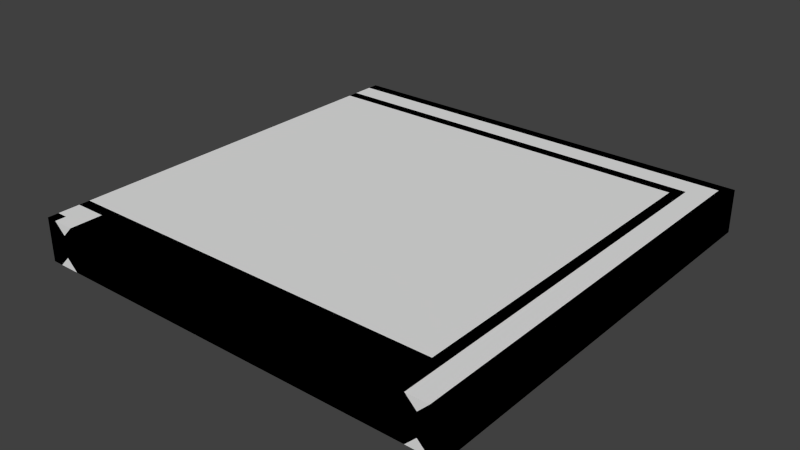 # Source: CW_2x2_2c.blend  (saved by Blender 2.69.0; exported with 4.5.12 LTS)
import bpy
from mathutils import Matrix  # noqa: F401  (used for matrix-valued properties, if any)

bpy.ops.wm.read_factory_settings(use_empty=True)
scene = bpy.context.scene
scene.name = 'Scene'

# ---- collections
col_collection_1 = bpy.data.collections.new('Collection 1'); scene.collection.children.link(col_collection_1)

# ---- materials (node trees are filled in below, after node groups)
mat_material = bpy.data.materials.new('Material')
mat_material.alpha_threshold = 0.0
mat_material.use_transparent_shadow = False
mat_material.roughness = 0.5
mat_material.line_color = (0.0, 0.0, 0.0, 1.0)

# ---- material node trees

# ---- world
world_world = bpy.data.worlds.new('World'); scene.world = world_world
world_world.color = (0.05088, 0.05088, 0.05088)
world_world.use_sun_shadow = False
world_world.sun_shadow_jitter_overblur = 0.0
world_world.cycles.sampling_method = 'MANUAL'
world_world.cycles.sample_map_resolution = 256

# ---- meshes
me_cube_003 = bpy.data.meshes.new('Cube.003')
me_cube_003.from_pydata([(-1.0, -1.0, -0.1), (-1.0, 1.0, -0.1), (1.0, 1.0, -0.1), (1.0, -1.0, -0.1), (-1.0, -1.0, 0.1), (-1.0, 1.0, 0.1), (1.0, 1.0, 0.1), (1.0, -1.0, 0.1)], [], [(4, 5, 1, 0), (5, 6, 2, 1), (6, 7, 3, 2), (7, 4, 0, 3), (0, 1, 2, 3), (7, 6, 5, 4)])
me_cube_003.use_remesh_preserve_volume = False
me_cube_003.use_remesh_preserve_attributes = False
me_cube_003.use_mirror_vertex_groups = False
me_cube_003.update()
me_cube = bpy.data.meshes.new('Cube')
me_cube.from_pydata([(-0.945, -0.8, 0.08), (-0.955, -0.8, 0.08), (-0.955, -0.8, 0.079), (-0.945, -0.8, 0.079), (-0.955, 1.565e-07, 0.08), (-0.945, 1.565e-07, 0.08), (-0.945, 0.8, 0.08), (-0.955, 0.8, 0.08), (-0.945, 1.863e-07, 0.079), (-0.955, 1.565e-07, 0.079), (-0.955, 0.8, 0.079), (-0.945, 0.8, 0.079), (-0.895, -0.8, 0.08), (-0.905, -0.8, 0.08), (-0.905, -0.8, 0.079), (-0.895, -0.8, 0.079), (-0.905, 1.565e-07, 0.08), (-0.895, 1.565e-07, 0.08), (-0.895, 0.8, 0.08), (-0.905, 0.8, 0.08), (-0.895, 1.863e-07, 0.079), (-0.905, 1.565e-07, 0.079), (-0.905, 0.8, 0.079), (-0.895, 0.8, 0.079), (-0.845, -0.8, 0.08), (-0.855, -0.8, 0.08), (-0.855, -0.8, 0.079), (-0.845, -0.8, 0.079), (-0.855, 1.565e-07, 0.08), (-0.845, 1.565e-07, 0.08), (-0.845, 0.8, 0.08), (-0.855, 0.8, 0.08), (-0.845, 1.863e-07, 0.079), (-0.855, 1.565e-07, 0.079), (-0.855, 0.8, 0.079), (-0.845, 0.8, 0.079), (-0.795, -0.8, 0.08), (-0.805, -0.8, 0.08), (-0.805, -0.8, 0.079), (-0.795, -0.8, 0.079), (-0.805, 1.565e-07, 0.08), (-0.795, 1.565e-07, 0.08), (-0.795, 0.8, 0.08), (-0.805, 0.8, 0.08), (-0.795, 1.863e-07, 0.079), (-0.805, 1.565e-07, 0.079), (-0.805, 0.8, 0.079), (-0.795, 0.8, 0.079), (-0.745, -0.8, 0.08), (-0.755, -0.8, 0.08), (-0.755, -0.8, 0.079), (-0.745, -0.8, 0.079), (-0.755, 1.565e-07, 0.08), (-0.745, 1.565e-07, 0.08), (-0.745, 0.8, 0.08), (-0.755, 0.8, 0.08), (-0.745, 1.863e-07, 0.079), (-0.755, 1.565e-07, 0.079), (-0.755, 0.8, 0.079), (-0.745, 0.8, 0.079), (-0.695, -0.8, 0.08), (-0.705, -0.8, 0.08), (-0.705, -0.8, 0.079), (-0.695, -0.8, 0.079), (-0.705, 1.565e-07, 0.08), (-0.695, 1.565e-07, 0.08), (-0.695, 0.8, 0.08), (-0.705, 0.8, 0.08), (-0.695, 1.863e-07, 0.079), (-0.705, 1.565e-07, 0.079), (-0.705, 0.8, 0.079), (-0.695, 0.8, 0.079), (-0.645, -0.8, 0.08), (-0.655, -0.8, 0.08), (-0.655, -0.8, 0.079), (-0.645, -0.8, 0.079), (-0.655, 1.565e-07, 0.08), (-0.645, 1.565e-07, 0.08), (-0.645, 0.8, 0.08), (-0.655, 0.8, 0.08), (-0.645, 1.863e-07, 0.079), (-0.655, 1.565e-07, 0.079), (-0.655, 0.8, 0.079), (-0.645, 0.8, 0.079), (-0.595, -0.8, 0.08), (-0.605, -0.8, 0.08), (-0.605, -0.8, 0.079), (-0.595, -0.8, 0.079), (-0.605, 1.565e-07, 0.08), (-0.595, 1.565e-07, 0.08), (-0.595, 0.8, 0.08), (-0.605, 0.8, 0.08), (-0.595, 1.863e-07, 0.079), (-0.605, 1.565e-07, 0.079), (-0.605, 0.8, 0.079), (-0.595, 0.8, 0.079), (-0.545, -0.8, 0.08), (-0.555, -0.8, 0.08), (-0.555, -0.8, 0.079), (-0.545, -0.8, 0.079), (-0.555, 1.565e-07, 0.08), (-0.545, 1.565e-07, 0.08), (-0.545, 0.8, 0.08), (-0.555, 0.8, 0.08), (-0.545, 1.863e-07, 0.079), (-0.555, 1.565e-07, 0.079), (-0.555, 0.8, 0.079), (-0.545, 0.8, 0.079), (-0.495, -0.8, 0.08), (-0.505, -0.8, 0.08), (-0.505, -0.8, 0.079), (-0.495, -0.8, 0.079), (-0.505, 1.565e-07, 0.08), (-0.495, 1.565e-07, 0.08), (-0.495, 0.8, 0.08), (-0.505, 0.8, 0.08), (-0.495, 1.863e-07, 0.079), (-0.505, 1.565e-07, 0.079), (-0.505, 0.8, 0.079), (-0.495, 0.8, 0.079), (-0.445, -0.8, 0.08), (-0.455, -0.8, 0.08), (-0.455, -0.8, 0.079), (-0.445, -0.8, 0.079), (-0.455, 1.565e-07, 0.08), (-0.445, 1.565e-07, 0.08), (-0.445, 0.8, 0.08), (-0.455, 0.8, 0.08), (-0.445, 1.863e-07, 0.079), (-0.455, 1.565e-07, 0.079), (-0.455, 0.8, 0.079), (-0.445, 0.8, 0.079), (-0.395, -0.8, 0.08), (-0.405, -0.8, 0.08), (-0.405, -0.8, 0.079), (-0.395, -0.8, 0.079), (-0.405, 1.565e-07, 0.08), (-0.395, 1.565e-07, 0.08), (-0.395, 0.8, 0.08), (-0.405, 0.8, 0.08), (-0.395, 1.863e-07, 0.079), (-0.405, 1.565e-07, 0.079), (-0.405, 0.8, 0.079), (-0.395, 0.8, 0.079), (-0.345, -0.8, 0.08), (-0.355, -0.8, 0.08), (-0.355, -0.8, 0.079), (-0.345, -0.8, 0.079), (-0.355, 1.565e-07, 0.08), (-0.345, 1.565e-07, 0.08), (-0.345, 0.8, 0.08), (-0.355, 0.8, 0.08), (-0.345, 1.863e-07, 0.079), (-0.355, 1.565e-07, 0.079), (-0.355, 0.8, 0.079), (-0.345, 0.8, 0.079), (-0.295, -0.8, 0.08), (-0.305, -0.8, 0.08), (-0.305, -0.8, 0.079), (-0.295, -0.8, 0.079), (-0.305, 1.565e-07, 0.08), (-0.295, 1.565e-07, 0.08), (-0.295, 0.8, 0.08), (-0.305, 0.8, 0.08), (-0.295, 1.863e-07, 0.079), (-0.305, 1.565e-07, 0.079), (-0.305, 0.8, 0.079), (-0.295, 0.8, 0.079), (-0.245, -0.8, 0.08), (-0.255, -0.8, 0.08), (-0.255, -0.8, 0.079), (-0.245, -0.8, 0.079), (-0.255, 1.565e-07, 0.08), (-0.245, 1.565e-07, 0.08), (-0.245, 0.8, 0.08), (-0.255, 0.8, 0.08), (-0.245, 1.863e-07, 0.079), (-0.255, 1.565e-07, 0.079), (-0.255, 0.8, 0.079), (-0.245, 0.8, 0.079), (-0.195, -0.8, 0.08), (-0.205, -0.8, 0.08), (-0.205, -0.8, 0.079), (-0.195, -0.8, 0.079), (-0.205, 1.565e-07, 0.08), (-0.195, 1.565e-07, 0.08), (-0.195, 0.8, 0.08), (-0.205, 0.8, 0.08), (-0.195, 1.863e-07, 0.079), (-0.205, 1.565e-07, 0.079), (-0.205, 0.8, 0.079), (-0.195, 0.8, 0.079), (-0.145, -0.8, 0.08), (-0.155, -0.8, 0.08), (-0.155, -0.8, 0.079), (-0.145, -0.8, 0.079), (-0.155, 1.565e-07, 0.08), (-0.145, 1.565e-07, 0.08), (-0.145, 0.8, 0.08), (-0.155, 0.8, 0.08), (-0.145, 1.863e-07, 0.079), (-0.155, 1.565e-07, 0.079), (-0.155, 0.8, 0.079), (-0.145, 0.8, 0.079), (-0.095, -0.8, 0.08), (-0.105, -0.8, 0.08), (-0.105, -0.8, 0.079), (-0.095, -0.8, 0.079), (-0.105, 1.565e-07, 0.08), (-0.095, 1.565e-07, 0.08), (-0.095, 0.8, 0.08), (-0.105, 0.8, 0.08), (-0.095, 1.863e-07, 0.079), (-0.105, 1.565e-07, 0.079), (-0.105, 0.8, 0.079), (-0.095, 0.8, 0.079), (-0.045, -0.8, 0.08), (-0.055, -0.8, 0.08), (-0.055, -0.8, 0.079), (-0.045, -0.8, 0.079), (-0.055, 1.565e-07, 0.08), (-0.045, 1.565e-07, 0.08), (-0.045, 0.8, 0.08), (-0.055, 0.8, 0.08), (-0.045, 1.863e-07, 0.079), (-0.055, 1.565e-07, 0.079), (-0.055, 0.8, 0.079), (-0.045, 0.8, 0.079), (0.005005, -0.8, 0.08), (-0.004995, -0.8, 0.08), (-0.004995, -0.8, 0.079), (0.005005, -0.8, 0.079), (-0.004995, 1.565e-07, 0.08), (0.005005, 1.565e-07, 0.08), (0.005005, 0.8, 0.08), (-0.004995, 0.8, 0.08), (0.005005, 1.863e-07, 0.079), (-0.004995, 1.565e-07, 0.079), (-0.004995, 0.8, 0.079), (0.005005, 0.8, 0.079), (0.05501, -0.8, 0.08), (0.04501, -0.8, 0.08), (0.04501, -0.8, 0.079), (0.05501, -0.8, 0.079), (0.04501, 1.565e-07, 0.08), (0.05501, 1.565e-07, 0.08), (0.05501, 0.8, 0.08), (0.04501, 0.8, 0.08), (0.05501, 1.863e-07, 0.079), (0.04501, 1.565e-07, 0.079), (0.04501, 0.8, 0.079), (0.05501, 0.8, 0.079), (0.105, -0.8, 0.08), (0.09501, -0.8, 0.08), (0.09501, -0.8, 0.079), (0.105, -0.8, 0.079), (0.09501, 1.565e-07, 0.08), (0.105, 1.565e-07, 0.08), (0.105, 0.8, 0.08), (0.09501, 0.8, 0.08), (0.105, 1.863e-07, 0.079), (0.09501, 1.565e-07, 0.079), (0.09501, 0.8, 0.079), (0.105, 0.8, 0.079), (0.155, -0.8, 0.08), (0.145, -0.8, 0.08), (0.145, -0.8, 0.079), (0.155, -0.8, 0.079), (0.145, 1.565e-07, 0.08), (0.155, 1.565e-07, 0.08), (0.155, 0.8, 0.08), (0.145, 0.8, 0.08), (0.155, 1.863e-07, 0.079), (0.145, 1.565e-07, 0.079), (0.145, 0.8, 0.079), (0.155, 0.8, 0.079), (0.205, -0.8, 0.08), (0.195, -0.8, 0.08), (0.195, -0.8, 0.079), (0.205, -0.8, 0.079), (0.195, 1.565e-07, 0.08), (0.205, 1.565e-07, 0.08), (0.205, 0.8, 0.08), (0.195, 0.8, 0.08), (0.205, 1.863e-07, 0.079), (0.195, 1.565e-07, 0.079), (0.195, 0.8, 0.079), (0.205, 0.8, 0.079), (0.255, -0.8, 0.08), (0.245, -0.8, 0.08), (0.245, -0.8, 0.079), (0.255, -0.8, 0.079), (0.245, 1.565e-07, 0.08), (0.255, 1.565e-07, 0.08), (0.255, 0.8, 0.08), (0.245, 0.8, 0.08), (0.255, 1.863e-07, 0.079), (0.245, 1.565e-07, 0.079), (0.245, 0.8, 0.079), (0.255, 0.8, 0.079), (0.305, -0.8, 0.08), (0.295, -0.8, 0.08), (0.295, -0.8, 0.079), (0.305, -0.8, 0.079), (0.295, 1.565e-07, 0.08), (0.305, 1.565e-07, 0.08), (0.305, 0.8, 0.08), (0.295, 0.8, 0.08), (0.305, 1.863e-07, 0.079), (0.295, 1.565e-07, 0.079), (0.295, 0.8, 0.079), (0.305, 0.8, 0.079), (0.355, -0.8, 0.08), (0.345, -0.8, 0.08), (0.345, -0.8, 0.079), (0.355, -0.8, 0.079), (0.345, 1.565e-07, 0.08), (0.355, 1.565e-07, 0.08), (0.355, 0.8, 0.08), (0.345, 0.8, 0.08), (0.355, 1.863e-07, 0.079), (0.345, 1.565e-07, 0.079), (0.345, 0.8, 0.079), (0.355, 0.8, 0.079), (0.405, -0.8, 0.08), (0.395, -0.8, 0.08), (0.395, -0.8, 0.079), (0.405, -0.8, 0.079), (0.395, 1.565e-07, 0.08), (0.405, 1.565e-07, 0.08), (0.405, 0.8, 0.08), (0.395, 0.8, 0.08), (0.405, 1.863e-07, 0.079), (0.395, 1.565e-07, 0.079), (0.395, 0.8, 0.079), (0.405, 0.8, 0.079), (0.455, -0.8, 0.08), (0.445, -0.8, 0.08), (0.445, -0.8, 0.079), (0.455, -0.8, 0.079), (0.445, 1.565e-07, 0.08), (0.455, 1.565e-07, 0.08), (0.455, 0.8, 0.08), (0.445, 0.8, 0.08), (0.455, 1.863e-07, 0.079), (0.445, 1.565e-07, 0.079), (0.445, 0.8, 0.079), (0.455, 0.8, 0.079), (0.505, -0.8, 0.08), (0.495, -0.8, 0.08), (0.495, -0.8, 0.079), (0.505, -0.8, 0.079), (0.495, 1.565e-07, 0.08), (0.505, 1.565e-07, 0.08), (0.505, 0.8, 0.08), (0.495, 0.8, 0.08), (0.505, 1.863e-07, 0.079), (0.495, 1.565e-07, 0.079), (0.495, 0.8, 0.079), (0.505, 0.8, 0.079), (0.555, -0.8, 0.08), (0.545, -0.8, 0.08), (0.545, -0.8, 0.079), (0.555, -0.8, 0.079), (0.545, 1.565e-07, 0.08), (0.555, 1.565e-07, 0.08), (0.555, 0.8, 0.08), (0.545, 0.8, 0.08), (0.555, 1.863e-07, 0.079), (0.545, 1.565e-07, 0.079), (0.545, 0.8, 0.079), (0.555, 0.8, 0.079), (0.605, -0.8, 0.08), (0.595, -0.8, 0.08), (0.595, -0.8, 0.079), (0.605, -0.8, 0.079), (0.595, 1.565e-07, 0.08), (0.605, 1.565e-07, 0.08), (0.605, 0.8, 0.08), (0.595, 0.8, 0.08), (0.605, 1.863e-07, 0.079), (0.595, 1.565e-07, 0.079), (0.595, 0.8, 0.079), (0.605, 0.8, 0.079), (0.655, -0.8, 0.08), (0.645, -0.8, 0.08), (0.645, -0.8, 0.079), (0.655, -0.8, 0.079), (0.645, 1.565e-07, 0.08), (0.655, 1.565e-07, 0.08), (0.655, 0.8, 0.08), (0.645, 0.8, 0.08), (0.655, 1.863e-07, 0.079), (0.645, 1.565e-07, 0.079), (0.645, 0.8, 0.079), (0.655, 0.8, 0.079), (0.705, -0.8, 0.08), (0.695, -0.8, 0.08), (0.695, -0.8, 0.079), (0.705, -0.8, 0.079), (0.695, 1.565e-07, 0.08), (0.705, 1.565e-07, 0.08), (0.705, 0.8, 0.08), (0.695, 0.8, 0.08), (0.705, 1.863e-07, 0.079), (0.695, 1.565e-07, 0.079), (0.695, 0.8, 0.079), (0.705, 0.8, 0.079), (0.755, -0.8, 0.08), (0.745, -0.8, 0.08), (0.745, -0.8, 0.079), (0.755, -0.8, 0.079), (0.745, 1.565e-07, 0.08), (0.755, 1.565e-07, 0.08), (0.755, 0.8, 0.08), (0.745, 0.8, 0.08), (0.755, 1.863e-07, 0.079), (0.745, 1.565e-07, 0.079), (0.745, 0.8, 0.079), (0.755, 0.8, 0.079), (-1.0, -0.8, 0.1), (-1.0, -0.9, 0.05), (-1.0, -0.85, 0.1), (-0.85, -1.0, 0.1), (-0.9, -1.0, 0.05), (-0.95, -1.0, 0.1), (-0.85, -0.8, 0.1), (-0.85, -0.85, 0.1), (-0.9, -0.9, 0.05), (-0.95, -0.95, 0.1), (-1.0, -0.95, 0.1), (-1.0, -1.0, 0.1), (1.0, 0.8, 0.1), (0.9, 0.8, 0.05), (0.95, 0.8, 0.1), (0.85, -0.85, -0.1), (1.0, -0.8, -0.1), (2.384e-07, -0.85, 0.1), (0.8, 0.95, 0.1), (1.0, -0.8, 7.451e-09), (0.8, 0.85, 0.1), (1.0, 0.95, 0.1), (0.95, 0.95, 0.1), (0.9, 0.9, 0.05), (0.85, 0.85, 0.1), (0.85, 0.8, 0.1), (0.9, -0.8, -0.05), (-1.0, 0.8, 0.1), (-1.0, 0.9, -0.05), (-1.0, 0.95, -0.1), (-1.0, 1.0, 0.1), (0.8, 0.8, 0.1), (0.95, -0.8, -0.1), (0.8, 0.9, 0.05), (1.0, -0.8, 0.1), (-1.0, -0.8, -0.1), (-1.0, -0.9, -0.05), (-1.0, -0.85, -0.1), (-1.0, -0.8, 0.0), (-1.0, -1.0, 0.0), (-0.85, -1.0, -0.1), (-0.9, -1.0, -0.05), (-0.95, -1.0, -0.1), (-0.85, -0.8, -0.1), (-0.85, -0.85, -0.1), (-0.95, -1.0, 0.0), (-0.9, -0.9, -0.05), (-0.95, -0.95, -0.1), (-1.0, -0.95, -0.1), (-1.0, -1.0, -0.1), (-0.9, -1.0, 0.0), (-0.85, -1.0, 0.0), (-0.85, -0.8, 0.0), (-1.0, -0.85, 0.0), (-1.0, -0.9, 0.0), (-1.0, -0.95, 0.0), (1.0, 0.8, -0.1), (0.9, 0.8, -0.05), (0.95, 0.8, -0.1), (0.85, -0.8, 0.1), (0.95, -0.8, 0.1), (2.384e-07, -0.85, -0.1), (1.0, 0.8, 7.451e-09), (0.8, -1.0, 0.1), (0.8, 0.95, -0.1), (0.9, -0.8, 0.05), (0.8, 0.85, -0.1), (1.0, 0.95, -0.1), (0.95, 0.95, -0.1), (0.85, -1.0, 0.1), (0.9, 0.9, -0.05), (0.85, 0.85, -0.1), (0.85, 0.8, -0.1), (0.95, -1.0, 0.1), (0.9, -1.0, 0.05), (1.0, 0.95, 7.451e-09), (0.85, -0.8, -0.1), (4.47e-08, -0.8, 0.0), (0.85, -0.85, 0.1), (0.9, -0.85, -0.05), (1.0, -0.85, -0.1), (-1.0, 0.8, -0.1), (0.8, 0.9, -0.05), (-1.0, 0.95, 0.1), (-1.0, 0.85, 0.1), (-1.0, 1.0, -0.1), (0.8, 0.8, -0.1), (0.8, -1.0, -0.1), (0.85, -1.0, -0.1), (-1.0, 0.9, 0.05), (-1.0, 0.85, -0.1), (5.364e-07, -1.0, 0.1), (2.98e-07, -1.0, 0.0), (1.192e-07, -0.8, 0.1), (0.95, -1.0, -0.1), (0.9, -1.0, -0.05), (5.364e-07, -1.0, -0.1), (1.192e-07, -0.8, -0.1), (1.0, -1.0, -0.1), (0.8, -0.8, 0.1), (0.8, 1.0, 0.1), (1.0, -1.0, 0.1), (0.8, -0.8, -0.1), (0.8, 1.0, -0.1), (1.0, 1.0, 0.1), (0.95, 1.0, 0.1), (1.0, 1.0, 7.451e-09), (0.8, -1.0, 0.0), (0.95, 1.0, -0.1), (1.0, 1.0, -0.1), (0.95, -0.85, 0.1), (0.8, -0.85, -0.1), (0.8, -0.85, 0.1), (0.9, -0.85, 0.05), (1.0, -0.85, 0.1), (0.95, -0.85, -0.1), (1.0, -0.85, 7.451e-09), (0.85, -1.0, 0.0), (0.95, -1.0, 7.451e-09), (1.0, -1.0, 7.451e-09), (0.9, -1.0, 0.0), (0.95, 1.0, 7.451e-09), (0.8, -0.8, 0.0), (-1.0, 1.0, 0.0), (-1.0, 0.85, 0.0), (-1.0, 0.8, 0.0), (-1.0, 0.9, 0.0), (0.8, 0.8, 0.0), (-1.0, 0.95, 0.0), (0.8, 1.0, 7.451e-09), (-0.05, -0.8, -0.025), (-0.05, -0.8, 0.075), (0.55, -0.8, 0.075), (0.55, -0.8, -0.025), (0.05, -0.8, -0.025), (0.05, -0.8, 0.075), (0.45, -0.8, 0.075), (0.45, -0.8, -0.025), (-0.45, -0.8, 0.075), (-0.45, -0.8, -0.025), (-0.55, -0.8, 0.075), (-0.55, -0.8, -0.025), (-0.95, -0.8, 0.075), (-0.95, -0.8, -0.025), (-1.0, -0.8, 0.075), (-1.0, -0.8, -0.025), (0.8, -0.395, 0.085), (0.8, -0.395, 0.075), (0.8, -0.405, 0.085), (0.8, -0.405, 0.075), (-1.0, -0.405, 0.085), (-1.0, -0.405, 0.075), (-1.0, -0.395, 0.085), (-1.0, -0.395, 0.075), (0.8, -0.595, 0.085), (0.8, -0.595, 0.075), (0.8, -0.605, 0.085), (0.8, -0.605, 0.075), (-1.0, -0.605, 0.085), (-1.0, -0.605, 0.075), (-1.0, -0.595, 0.085), (-1.0, -0.595, 0.075), (0.8, -0.195, 0.085), (0.8, -0.195, 0.075), (0.8, -0.205, 0.085), (0.8, -0.205, 0.075), (-1.0, -0.205, 0.085), (-1.0, -0.205, 0.075), (-1.0, -0.195, 0.085), (-1.0, -0.195, 0.075), (0.8, -0.005, 0.085), (0.8, -0.005, 0.075), (-1.0, -0.005, 0.085), (-1.0, -0.005, 0.075), (-0.05, 0.8, -0.025), (-0.05, 0.8, 0.075), (0.55, 0.8, 0.075), (0.55, 0.8, -0.025), (0.05, 0.8, -0.025), (0.05, 0.8, 0.075), (0.45, 0.8, 0.075), (0.45, 0.8, -0.025), (-0.05, 0.0, 0.075), (-0.05, 0.0, -0.025), (0.05, 0.0, 0.075), (0.05, 0.0, -0.025), (0.45, 0.0, 0.075), (0.45, 0.0, -0.025), (0.55, 0.0, 0.075), (0.55, 0.0, -0.025), (-0.45, 0.8, 0.075), (-0.45, 0.8, -0.025), (-0.55, 0.8, 0.075), (-0.55, 0.8, -0.025), (-0.55, 0.0, 0.075), (-0.55, 0.0, -0.025), (-0.45, 0.0, 0.075), (-0.45, 0.0, -0.025), (-0.95, 0.8, 0.075), (-0.95, 0.8, -0.025), (-0.95, 0.0, 0.075), (-0.95, 0.0, -0.025), (-1.0, 0.8, 0.075), (-1.0, 0.0, 0.075), (-1.0, 0.8, -0.025), (-1.0, 0.0, -0.025), (0.8, 0.395, 0.085), (0.8, 0.395, 0.075), (0.8, 0.405, 0.085), (0.8, 0.405, 0.075), (-1.0, 0.405, 0.085), (-1.0, 0.405, 0.075), (-1.0, 0.395, 0.085), (-1.0, 0.395, 0.075), (0.8, 0.595, 0.085), (0.8, 0.595, 0.075), (0.8, 0.605, 0.085), (0.8, 0.605, 0.075), (-1.0, 0.605, 0.085), (-1.0, 0.605, 0.075), (-1.0, 0.595, 0.085), (-1.0, 0.595, 0.075), (0.8, 0.195, 0.085), (0.8, 0.195, 0.075), (0.8, 0.205, 0.085), (0.8, 0.205, 0.075), (-1.0, 0.205, 0.085), (-1.0, 0.205, 0.075), (-1.0, 0.195, 0.085), (-1.0, 0.195, 0.075), (0.8, 0.005, 0.085), (0.8, 0.005, 0.075), (-1.0, 0.005, 0.085), (-1.0, 0.005, 0.075), (0.8, 2.831e-07, 0.075)], [], [(4, 1, 0, 5), (8, 3, 2, 9), (4, 5, 6, 7), (8, 9, 10, 11), (16, 13, 12, 17), (20, 15, 14, 21), (16, 17, 18, 19), (20, 21, 22, 23), (28, 25, 24, 29), (32, 27, 26, 33), (28, 29, 30, 31), (32, 33, 34, 35), (40, 37, 36, 41), (44, 39, 38, 45), (40, 41, 42, 43), (44, 45, 46, 47), (52, 49, 48, 53), (56, 51, 50, 57), (52, 53, 54, 55), (56, 57, 58, 59), (64, 61, 60, 65), (68, 63, 62, 69), (64, 65, 66, 67), (68, 69, 70, 71), (76, 73, 72, 77), (80, 75, 74, 81), (76, 77, 78, 79), (80, 81, 82, 83), (88, 85, 84, 89), (92, 87, 86, 93), (88, 89, 90, 91), (92, 93, 94, 95), (100, 97, 96, 101), (104, 99, 98, 105), (100, 101, 102, 103), (104, 105, 106, 107), (112, 109, 108, 113), (116, 111, 110, 117), (112, 113, 114, 115), (116, 117, 118, 119), (124, 121, 120, 125), (128, 123, 122, 129), (124, 125, 126, 127), (128, 129, 130, 131), (136, 133, 132, 137), (140, 135, 134, 141), (136, 137, 138, 139), (140, 141, 142, 143), (148, 145, 144, 149), (152, 147, 146, 153), (148, 149, 150, 151), (152, 153, 154, 155), (160, 157, 156, 161), (164, 159, 158, 165), (160, 161, 162, 163), (164, 165, 166, 167), (172, 169, 168, 173), (176, 171, 170, 177), (172, 173, 174, 175), (176, 177, 178, 179), (184, 181, 180, 185), (188, 183, 182, 189), (184, 185, 186, 187), (188, 189, 190, 191), (196, 193, 192, 197), (200, 195, 194, 201), (196, 197, 198, 199), (200, 201, 202, 203), (208, 205, 204, 209), (212, 207, 206, 213), (208, 209, 210, 211), (212, 213, 214, 215), (220, 217, 216, 221), (224, 219, 218, 225), (220, 221, 222, 223), (224, 225, 226, 227), (232, 229, 228, 233), (236, 231, 230, 237), (232, 233, 234, 235), (236, 237, 238, 239), (244, 241, 240, 245), (248, 243, 242, 249), (244, 245, 246, 247), (248, 249, 250, 251), (256, 253, 252, 257), (260, 255, 254, 261), (256, 257, 258, 259), (260, 261, 262, 263), (268, 265, 264, 269), (272, 267, 266, 273), (268, 269, 270, 271), (272, 273, 274, 275), (280, 277, 276, 281), (284, 279, 278, 285), (280, 281, 282, 283), (284, 285, 286, 287), (292, 289, 288, 293), (296, 291, 290, 297), (292, 293, 294, 295), (296, 297, 298, 299), (304, 301, 300, 305), (308, 303, 302, 309), (304, 305, 306, 307), (308, 309, 310, 311), (316, 313, 312, 317), (320, 315, 314, 321), (316, 317, 318, 319), (320, 321, 322, 323), (328, 325, 324, 329), (332, 327, 326, 333), (328, 329, 330, 331), (332, 333, 334, 335), (340, 337, 336, 341), (344, 339, 338, 345), (340, 341, 342, 343), (344, 345, 346, 347), (352, 349, 348, 353), (356, 351, 350, 357), (352, 353, 354, 355), (356, 357, 358, 359), (364, 361, 360, 365), (368, 363, 362, 369), (364, 365, 366, 367), (368, 369, 370, 371), (376, 373, 372, 377), (380, 375, 374, 381), (376, 377, 378, 379), (380, 381, 382, 383), (388, 385, 384, 389), (392, 387, 386, 393), (388, 389, 390, 391), (392, 393, 394, 395), (400, 397, 396, 401), (404, 399, 398, 405), (400, 401, 402, 403), (404, 405, 406, 407), (412, 409, 408, 413), (416, 411, 410, 417), (412, 413, 414, 415), (416, 417, 418, 419), (425, 424, 428, 429), (470, 424, 425, 465), (426, 420, 422, 427), (459, 431, 430, 475), (465, 425, 431, 459), (429, 430, 431, 425), (473, 422, 420, 458), (475, 430, 421, 474), (474, 421, 422, 473), (422, 421, 428, 427), (506, 547, 545, 501), (458, 420, 426, 472), (427, 428, 424, 423), (471, 423, 424, 470), (429, 428, 421, 430), (503, 450, 543, 548), (515, 540, 537, 508), (515, 514, 538, 540), (441, 442, 434, 432), (444, 440, 451, 445), (498, 532, 483, 489), (440, 444, 443, 453), (434, 442, 443, 433), (482, 495, 441, 432), (514, 518, 539, 538), (444, 445, 433, 443), (525, 520, 438, 442), (535, 500, 518, 514), (436, 439, 536, 500), (548, 543, 505, 449), (547, 451, 447, 545), (545, 544, 510, 501), (446, 452, 535, 499), (480, 485, 533, 530), (462, 467, 466, 461), (470, 465, 462, 461), (463, 464, 457, 455), (459, 475, 468, 469), (465, 459, 469, 462), (467, 462, 469, 468), (473, 458, 455, 457), (475, 474, 456, 468), (474, 473, 457, 456), (457, 464, 466, 456), (485, 479, 498, 533), (458, 472, 463, 455), (464, 460, 461, 466), (471, 470, 461, 460), (467, 468, 456, 466), (454, 480, 530, 534), (496, 446, 499, 435), (452, 436, 500, 535), (439, 454, 534, 536), (487, 476, 478, 488), (512, 511, 423, 471), (437, 427, 423, 511), (426, 513, 497, 472), (427, 437, 513, 426), (478, 477, 490, 488), (476, 482, 439, 436), (482, 476, 487, 495), (477, 478, 452, 446), (434, 433, 485, 480), (491, 490, 477, 492), (433, 445, 479, 485), (528, 488, 484, 523), (435, 499, 515, 508), (432, 434, 480, 454), (544, 546, 448, 510), (492, 477, 446, 496), (478, 476, 436, 452), (546, 548, 449, 448), (482, 432, 454, 439), (534, 530, 493, 521), (442, 441, 524, 525), (441, 495, 526, 524), (533, 498, 489, 494), (488, 528, 529, 487), (487, 529, 526, 495), (530, 533, 494, 493), (442, 438, 453, 443), (499, 535, 514, 515), (504, 447, 451, 440), (484, 502, 448, 449), (543, 450, 520, 549), (464, 463, 517, 481), (463, 472, 497, 517), (481, 516, 460, 464), (512, 471, 460, 516), (486, 502, 490, 491), (508, 537, 527, 507), (491, 492, 506, 486), (488, 490, 502, 484), (531, 435, 508, 507), (502, 486, 510, 448), (450, 503, 438, 520), (503, 509, 453, 438), (509, 504, 440, 453), (486, 506, 501, 510), (523, 484, 449, 505), (447, 504, 544, 545), (504, 509, 546, 544), (509, 503, 548, 546), (505, 543, 549, 523), (528, 541, 526, 529), (525, 541, 549, 520), (524, 526, 541, 525), (493, 494, 540, 538), (489, 537, 540, 494), (536, 534, 521, 539), (538, 539, 521, 493), (522, 496, 435, 531), (483, 527, 537, 489), (479, 519, 532, 498), (506, 492, 496, 522), (547, 506, 522, 542), (445, 451, 519, 479), (512, 527, 483, 511), (512, 516, 507, 527), (532, 519, 513, 437), (519, 542, 497, 513), (500, 536, 539, 518), (531, 481, 517, 522), (522, 517, 497, 542), (437, 511, 483, 532), (481, 531, 507, 516), (451, 547, 542, 519), (523, 549, 541, 528), (561, 615, 617, 559), (560, 614, 615, 561), (604, 555, 554, 605), (556, 606, 607, 557), (557, 607, 609, 553), (552, 608, 606, 556), (555, 604, 602, 551), (550, 603, 605, 554), (608, 552, 553, 609), (551, 602, 603, 550), (558, 616, 614, 560), (616, 558, 559, 617), (565, 625, 621, 563), (620, 562, 563, 621), (562, 620, 623, 564), (564, 623, 625, 565), (569, 571, 573, 567), (568, 570, 571, 569), (566, 572, 570, 568), (572, 566, 567, 573), (572, 573, 571, 570), (577, 579, 581, 575), (576, 578, 579, 577), (574, 580, 578, 576), (580, 574, 575, 581), (580, 581, 579, 578), (585, 587, 589, 583), (584, 586, 587, 585), (582, 588, 586, 584), (588, 582, 583, 589), (588, 589, 587, 586), (590, 592, 593, 591), (592, 652, 653, 623, 593), (613, 611, 617, 615), (612, 613, 615, 614), (604, 605, 598, 599), (600, 601, 607, 606), (601, 597, 609, 607), (596, 600, 606, 608), (599, 595, 602, 604), (594, 598, 605, 603), (608, 609, 597, 596), (595, 594, 603, 602), (610, 612, 614, 616), (616, 617, 611, 610), (624, 619, 621, 625), (620, 621, 619, 618), (618, 622, 623, 620), (622, 624, 625, 623), (629, 627, 633, 631), (628, 629, 631, 630), (626, 628, 630, 632), (632, 633, 627, 626), (632, 630, 631, 633), (637, 635, 641, 639), (636, 637, 639, 638), (634, 636, 638, 640), (640, 641, 635, 634), (640, 638, 639, 641), (645, 643, 649, 647), (644, 645, 647, 646), (642, 644, 646, 648), (648, 649, 643, 642), (648, 646, 647, 649), (650, 651, 653, 652), (590, 650, 652, 592), (591, 593, 623, 654), (651, 654, 623, 653)])
_uv = me_cube.uv_layers.new(name='UVMap.001')
_uv.uv.foreach_set('vector', [0.916, 0.112, 0.916, 0.207, 0.9148, 0.207, 0.9148, 0.112, 0.8224, 0.9079, 0.9173, 0.9079, 0.9173, 0.9091, 0.8224, 0.9091, 0.916, 0.112, 0.9148, 0.112, 0.9148, 0.01711, 0.916, 0.01711, 0.8224, 0.9079, 0.8224, 0.9091, 0.7274, 0.9091, 0.7274, 0.9079, 0.844, 0.112, 0.844, 0.01711, 0.8452, 0.01711, 0.8452, 0.112, 0.3742, 0.8371, 0.4692, 0.8371, 0.4692, 0.8383, 0.3742, 0.8383, 0.844, 0.112, 0.8452, 0.112, 0.8452, 0.207, 0.844, 0.207, 0.3742, 0.8371, 0.3742, 0.8383, 0.2793, 0.8383, 0.2793, 0.8371, 0.9527, 0.8258, 0.9527, 0.9207, 0.9515, 0.9207, 0.9515, 0.8258, 0.8086, 0.112, 0.8086, 0.01711, 0.8098, 0.01711, 0.8098, 0.112, 0.9527, 0.8258, 0.9515, 0.8258, 0.9515, 0.7309, 0.9527, 0.7309, 0.8086, 0.112, 0.8098, 0.112, 0.8098, 0.207, 0.8086, 0.207, 0.8224, 0.7309, 0.9173, 0.7309, 0.9173, 0.7321, 0.8224, 0.7321, 0.8224, 0.8725, 0.9173, 0.8725, 0.9173, 0.8737, 0.8224, 0.8737, 0.8224, 0.7309, 0.8224, 0.7321, 0.7274, 0.7321, 0.7274, 0.7309, 0.8224, 0.8725, 0.8224, 0.8737, 0.7274, 0.8737, 0.7274, 0.8725, 0.7773, 0.3742, 0.7773, 0.2793, 0.7785, 0.2793, 0.7785, 0.3742, 0.7419, 0.5983, 0.7419, 0.5034, 0.7431, 0.5034, 0.7431, 0.5983, 0.7773, 0.3742, 0.7785, 0.3742, 0.7785, 0.4692, 0.7773, 0.4692, 0.7419, 0.5983, 0.7431, 0.5983, 0.7431, 0.6932, 0.7419, 0.6932, 0.8127, 0.5983, 0.8127, 0.5034, 0.8139, 0.5034, 0.8139, 0.5983, 0.5983, 0.555, 0.5034, 0.555, 0.5034, 0.5538, 0.5983, 0.5538, 0.8127, 0.5983, 0.8139, 0.5983, 0.8139, 0.6932, 0.8127, 0.6932, 0.5983, 0.555, 0.5983, 0.5538, 0.6932, 0.5538, 0.6932, 0.555, 0.3742, 0.8029, 0.2793, 0.8029, 0.2793, 0.8017, 0.3742, 0.8017, 0.8127, 0.3742, 0.8127, 0.2793, 0.8139, 0.2793, 0.8139, 0.3742, 0.3742, 0.8029, 0.3742, 0.8017, 0.4692, 0.8017, 0.4692, 0.8029, 0.8127, 0.3742, 0.8139, 0.3742, 0.8139, 0.4692, 0.8127, 0.4692, 0.7431, 0.3742, 0.7431, 0.4692, 0.7419, 0.4692, 0.7419, 0.3742, 0.6681, 0.112, 0.6681, 0.207, 0.6669, 0.207, 0.6669, 0.112, 0.7431, 0.3742, 0.7419, 0.3742, 0.7419, 0.2793, 0.7431, 0.2793, 0.6681, 0.112, 0.6669, 0.112, 0.6669, 0.01711, 0.6681, 0.01711, 0.6711, 0.3742, 0.6711, 0.2793, 0.6723, 0.2793, 0.6723, 0.3742, 0.3742, 0.6601, 0.4692, 0.6601, 0.4692, 0.6612, 0.3742, 0.6612, 0.6711, 0.3742, 0.6723, 0.3742, 0.6723, 0.4692, 0.6711, 0.4692, 0.3742, 0.6601, 0.3742, 0.6612, 0.2793, 0.6612, 0.2793, 0.6601, 0.919, 0.5983, 0.919, 0.5034, 0.9202, 0.5034, 0.9202, 0.5983, 0.1502, 0.7764, 0.2451, 0.7764, 0.2451, 0.7776, 0.1502, 0.7776, 0.919, 0.5983, 0.9202, 0.5983, 0.9202, 0.6932, 0.919, 0.6932, 0.1502, 0.7764, 0.1502, 0.7776, 0.05525, 0.7776, 0.05525, 0.7764, 0.5983, 0.9091, 0.5034, 0.9091, 0.5034, 0.9079, 0.5983, 0.9079, 0.5983, 0.7663, 0.6932, 0.7663, 0.6932, 0.7675, 0.5983, 0.7675, 0.5983, 0.9091, 0.5983, 0.9079, 0.6932, 0.9079, 0.6932, 0.9091, 0.5983, 0.7663, 0.5983, 0.7675, 0.5034, 0.7675, 0.5034, 0.7663, 0.8794, 0.112, 0.8794, 0.01711, 0.8806, 0.01711, 0.8806, 0.112, 0.6369, 0.3742, 0.6369, 0.4692, 0.6357, 0.4692, 0.6357, 0.3742, 0.8794, 0.112, 0.8806, 0.112, 0.8806, 0.207, 0.8794, 0.207, 0.6369, 0.3742, 0.6357, 0.3742, 0.6357, 0.2793, 0.6369, 0.2793, 0.3742, 0.9445, 0.2793, 0.9445, 0.2793, 0.9434, 0.3742, 0.9434, 0.1502, 0.8838, 0.05525, 0.8838, 0.05525, 0.8826, 0.1502, 0.8826, 0.3742, 0.9445, 0.3742, 0.9434, 0.4692, 0.9434, 0.4692, 0.9445, 0.1502, 0.8838, 0.1502, 0.8826, 0.2451, 0.8826, 0.2451, 0.8838, 0.5983, 0.9445, 0.5034, 0.9445, 0.5034, 0.9434, 0.5983, 0.9434, 0.1502, 0.7068, 0.05525, 0.7068, 0.05525, 0.7056, 0.1502, 0.7056, 0.5983, 0.9445, 0.5983, 0.9434, 0.6932, 0.9434, 0.6932, 0.9445, 0.1502, 0.7068, 0.1502, 0.7056, 0.2451, 0.7056, 0.2451, 0.7068, 0.3742, 0.5904, 0.2793, 0.5904, 0.2793, 0.5892, 0.3742, 0.5892, 0.9202, 0.3742, 0.9202, 0.4692, 0.919, 0.4692, 0.919, 0.3742, 0.3742, 0.5904, 0.3742, 0.5892, 0.4692, 0.5892, 0.4692, 0.5904, 0.9202, 0.3742, 0.919, 0.3742, 0.919, 0.2793, 0.9202, 0.2793, 0.8482, 0.5983, 0.8482, 0.5034, 0.8493, 0.5034, 0.8493, 0.5983, 0.3742, 0.9079, 0.4692, 0.9079, 0.4692, 0.9091, 0.3742, 0.9091, 0.8482, 0.5983, 0.8493, 0.5983, 0.8493, 0.6932, 0.8482, 0.6932, 0.3742, 0.9079, 0.3742, 0.9091, 0.2793, 0.9091, 0.2793, 0.9079, 0.8224, 0.8383, 0.7274, 0.8383, 0.7274, 0.8371, 0.8224, 0.8371, 0.3742, 0.8725, 0.4692, 0.8725, 0.4692, 0.8737, 0.3742, 0.8737, 0.8224, 0.8383, 0.8224, 0.8371, 0.9173, 0.8371, 0.9173, 0.8383, 0.3742, 0.8725, 0.3742, 0.8737, 0.2793, 0.8737, 0.2793, 0.8725, 0.3742, 0.6258, 0.2793, 0.6258, 0.2793, 0.6246, 0.3742, 0.6246, 0.8836, 0.5983, 0.8836, 0.5034, 0.8848, 0.5034, 0.8848, 0.5983, 0.3742, 0.6258, 0.3742, 0.6246, 0.4692, 0.6246, 0.4692, 0.6258, 0.8836, 0.5983, 0.8848, 0.5983, 0.8848, 0.6932, 0.8836, 0.6932, 0.1502, 0.813, 0.05525, 0.813, 0.05525, 0.8118, 0.1502, 0.8118, 0.3742, 0.98, 0.2793, 0.98, 0.2793, 0.9788, 0.3742, 0.9788, 0.1502, 0.813, 0.1502, 0.8118, 0.2451, 0.8118, 0.2451, 0.813, 0.3742, 0.98, 0.3742, 0.9788, 0.4692, 0.9788, 0.4692, 0.98, 0.8836, 0.3742, 0.8836, 0.2793, 0.8848, 0.2793, 0.8848, 0.3742, 0.8224, 0.9434, 0.9173, 0.9434, 0.9173, 0.9445, 0.8224, 0.9445, 0.8836, 0.3742, 0.8848, 0.3742, 0.8848, 0.4692, 0.8836, 0.4692, 0.8224, 0.9434, 0.8224, 0.9445, 0.7274, 0.9445, 0.7274, 0.9434, 0.7773, 0.5983, 0.7773, 0.5034, 0.7785, 0.5034, 0.7785, 0.5983, 0.1502, 0.6702, 0.2451, 0.6702, 0.2451, 0.6713, 0.1502, 0.6713, 0.7773, 0.5983, 0.7785, 0.5983, 0.7785, 0.6932, 0.7773, 0.6932, 0.1502, 0.6702, 0.1502, 0.6713, 0.05525, 0.6713, 0.05525, 0.6702, 0.5983, 0.8725, 0.6932, 0.8725, 0.6932, 0.8737, 0.5983, 0.8737, 0.8224, 0.8029, 0.7274, 0.8029, 0.7274, 0.8017, 0.8224, 0.8017, 0.5983, 0.8725, 0.5983, 0.8737, 0.5034, 0.8737, 0.5034, 0.8725, 0.8224, 0.8029, 0.8224, 0.8017, 0.9173, 0.8017, 0.9173, 0.8029, 0.6315, 0.112, 0.6315, 0.01711, 0.6327, 0.01711, 0.6327, 0.112, 0.7378, 0.112, 0.7378, 0.01711, 0.739, 0.01711, 0.739, 0.112, 0.6315, 0.112, 0.6327, 0.112, 0.6327, 0.207, 0.6315, 0.207, 0.7378, 0.112, 0.739, 0.112, 0.739, 0.207, 0.7378, 0.207, 0.3742, 0.555, 0.2793, 0.555, 0.2793, 0.5538, 0.3742, 0.5538, 0.8224, 0.7675, 0.7274, 0.7675, 0.7274, 0.7663, 0.8224, 0.7663, 0.3742, 0.555, 0.3742, 0.5538, 0.4692, 0.5538, 0.4692, 0.555, 0.8224, 0.7675, 0.8224, 0.7663, 0.9173, 0.7663, 0.9173, 0.7675, 0.7035, 0.112, 0.7035, 0.207, 0.7024, 0.207, 0.7024, 0.112, 0.5983, 0.6967, 0.5034, 0.6967, 0.5034, 0.6955, 0.5983, 0.6955, 0.7035, 0.112, 0.7024, 0.112, 0.7024, 0.01711, 0.7035, 0.01711, 0.5983, 0.6967, 0.5983, 0.6955, 0.6932, 0.6955, 0.6932, 0.6967, 0.5983, 0.6258, 0.5034, 0.6258, 0.5034, 0.6246, 0.5983, 0.6246, 0.5983, 0.8017, 0.6932, 0.8017, 0.6932, 0.8029, 0.5983, 0.8029, 0.5983, 0.6258, 0.5983, 0.6246, 0.6932, 0.6246, 0.6932, 0.6258, 0.5983, 0.8017, 0.5983, 0.8029, 0.5034, 0.8029, 0.5034, 0.8017, 0.1502, 0.741, 0.2451, 0.741, 0.2451, 0.7422, 0.1502, 0.7422, 0.9514, 0.112, 0.9514, 0.207, 0.9502, 0.207, 0.9502, 0.112, 0.1502, 0.741, 0.1502, 0.7422, 0.05525, 0.7422, 0.05525, 0.741, 0.9514, 0.112, 0.9502, 0.112, 0.9502, 0.01711, 0.9514, 0.01711, 0.7732, 0.112, 0.7732, 0.01711, 0.7744, 0.01711, 0.7744, 0.112, 0.6821, 0.2451, 0.5872, 0.2451, 0.5872, 0.2439, 0.6821, 0.2439, 0.7732, 0.112, 0.7744, 0.112, 0.7744, 0.207, 0.7732, 0.207, 0.6821, 0.2451, 0.6821, 0.2439, 0.777, 0.2439, 0.777, 0.2451, 0.3742, 0.7675, 0.2793, 0.7675, 0.2793, 0.7663, 0.3742, 0.7663, 0.5983, 0.8383, 0.5034, 0.8383, 0.5034, 0.8371, 0.5983, 0.8371, 0.3742, 0.7675, 0.3742, 0.7663, 0.4692, 0.7663, 0.4692, 0.7675, 0.5983, 0.8383, 0.5983, 0.8371, 0.6932, 0.8371, 0.6932, 0.8383, 0.8493, 0.3742, 0.8493, 0.4692, 0.8482, 0.4692, 0.8482, 0.3742, 0.1502, 0.8472, 0.2451, 0.8472, 0.2451, 0.8484, 0.1502, 0.8484, 0.8493, 0.3742, 0.8482, 0.3742, 0.8482, 0.2793, 0.8493, 0.2793, 0.1502, 0.8472, 0.1502, 0.8484, 0.05525, 0.8484, 0.05525, 0.8472, 0.8224, 0.98, 0.7274, 0.98, 0.7274, 0.9788, 0.8224, 0.9788, 0.0183, 0.765, 0.0183, 0.8599, 0.01711, 0.8599, 0.01711, 0.765, 0.8224, 0.98, 0.8224, 0.9788, 0.9173, 0.9788, 0.9173, 0.98, 0.0183, 0.765, 0.01711, 0.765, 0.01711, 0.6701, 0.0183, 0.6701, 0.3742, 0.7309, 0.4692, 0.7309, 0.4692, 0.7321, 0.3742, 0.7321, 0.7077, 0.3742, 0.7077, 0.4692, 0.7065, 0.4692, 0.7065, 0.3742, 0.3742, 0.7309, 0.3742, 0.7321, 0.2793, 0.7321, 0.2793, 0.7309, 0.7077, 0.3742, 0.7065, 0.3742, 0.7065, 0.2793, 0.7077, 0.2793, 0.5983, 0.7321, 0.5034, 0.7321, 0.5034, 0.7309, 0.5983, 0.7309, 0.5983, 0.6601, 0.6932, 0.6601, 0.6932, 0.6612, 0.5983, 0.6612, 0.5983, 0.7321, 0.5983, 0.7309, 0.6932, 0.7309, 0.6932, 0.7321, 0.5983, 0.6601, 0.5983, 0.6612, 0.5034, 0.6612, 0.5034, 0.6601, 0.1502, 0.9546, 0.05525, 0.9546, 0.05525, 0.9535, 0.1502, 0.9535, 0.5983, 0.5892, 0.6932, 0.5892, 0.6932, 0.5904, 0.5983, 0.5904, 0.1502, 0.9546, 0.1502, 0.9535, 0.2451, 0.9535, 0.2451, 0.9546, 0.5983, 0.5892, 0.5983, 0.5904, 0.5034, 0.5904, 0.5034, 0.5892, 0.1502, 0.918, 0.2451, 0.918, 0.2451, 0.9192, 0.1502, 0.9192, 0.3742, 0.6955, 0.4692, 0.6955, 0.4692, 0.6967, 0.3742, 0.6967, 0.1502, 0.918, 0.1502, 0.9192, 0.05525, 0.9192, 0.05525, 0.918, 0.3742, 0.6955, 0.3742, 0.6967, 0.2793, 0.6967, 0.2793, 0.6955, 0.3577, 0.3422, 0.3577, 0.3523, 0.3434, 0.3523, 0.3506, 0.3422, 0.9658, 0.9621, 0.9729, 0.9621, 0.98, 0.9692, 0.9658, 0.9692, 0.3078, 0.3351, 0.3292, 0.3351, 0.3292, 0.3422, 0.3078, 0.3422, 0.3577, 0.3208, 0.3577, 0.3351, 0.3506, 0.3351, 0.3506, 0.3208, 0.9658, 0.9692, 0.98, 0.9692, 0.98, 0.9763, 0.9658, 0.9763, 0.3506, 0.3422, 0.3506, 0.3351, 0.3577, 0.3351, 0.3577, 0.3422, 0.3363, 0.3208, 0.3363, 0.3351, 0.3292, 0.3351, 0.3292, 0.3208, 0.3506, 0.3208, 0.3506, 0.3351, 0.3434, 0.328, 0.3434, 0.3208, 0.3434, 0.3208, 0.3434, 0.328, 0.3363, 0.3351, 0.3363, 0.3208, 0.3292, 0.3422, 0.3292, 0.3523, 0.3149, 0.3523, 0.3078, 0.3422, 0.2736, 0.05151, 0.2736, 0.06576, 0.01711, 0.06576, 0.01711, 0.05151, 0.3292, 0.3208, 0.3292, 0.3351, 0.3078, 0.3351, 0.3078, 0.3208, 0.3363, 0.3624, 0.3434, 0.3523, 0.3577, 0.3523, 0.3577, 0.3624, 0.9658, 0.9549, 0.98, 0.9549, 0.9729, 0.9621, 0.9658, 0.9621, 0.3221, 0.3624, 0.3149, 0.3523, 0.3292, 0.3523, 0.3292, 0.3624, 0.4618, 0.3434, 0.4618, 0.3363, 0.476, 0.3363, 0.476, 0.3434, 0.4133, 0.3434, 0.4133, 0.3506, 0.4062, 0.3506, 0.4062, 0.3363, 0.4133, 0.3434, 0.4204, 0.3363, 0.4204, 0.3506, 0.4133, 0.3506, 0.9544, 0.5993, 0.9544, 0.5922, 0.9758, 0.5922, 0.9758, 0.5993, 0.9758, 0.462, 0.9829, 0.462, 0.9829, 0.4692, 0.9758, 0.4692, 0.9615, 0.6659, 0.9615, 0.6588, 0.9829, 0.6588, 0.9829, 0.6659, 0.9829, 0.462, 0.9758, 0.462, 0.9686, 0.452, 0.9829, 0.452, 0.9758, 0.5922, 0.9544, 0.5922, 0.9615, 0.5821, 0.9758, 0.5821, 0.4133, 0.04561, 0.4133, 0.02424, 0.4275, 0.02424, 0.4275, 0.04561, 0.4204, 0.3363, 0.4275, 0.3363, 0.4275, 0.3506, 0.4204, 0.3506, 0.9686, 0.572, 0.9758, 0.572, 0.9758, 0.5821, 0.9615, 0.5821, 0.9615, 0.4348, 0.9829, 0.4348, 0.9829, 0.4419, 0.9615, 0.4419, 0.9758, 0.3066, 0.9758, 0.3137, 0.9544, 0.3137, 0.9544, 0.3066, 0.399, 0.2736, 0.4133, 0.2736, 0.4133, 0.2807, 0.399, 0.2807, 0.476, 0.3434, 0.476, 0.3363, 0.4903, 0.3363, 0.4903, 0.3434, 0.2736, 0.06576, 0.2736, 0.08001, 0.01711, 0.08001, 0.01711, 0.06576, 0.476, 0.3648, 0.476, 0.3577, 0.4903, 0.3577, 0.4903, 0.3648, 0.9829, 0.2965, 0.9829, 0.3066, 0.9758, 0.3066, 0.9758, 0.2965, 0.9544, 0.6861, 0.9544, 0.676, 0.9615, 0.676, 0.9615, 0.6861, 0.3577, 0.2995, 0.3506, 0.2995, 0.3434, 0.2894, 0.3577, 0.2894, 0.9658, 0.9621, 0.9658, 0.9692, 0.9515, 0.9692, 0.9586, 0.9621, 0.3078, 0.3066, 0.3078, 0.2995, 0.3292, 0.2995, 0.3292, 0.3066, 0.3577, 0.3208, 0.3506, 0.3208, 0.3506, 0.3066, 0.3577, 0.3066, 0.9658, 0.9692, 0.9658, 0.9763, 0.9515, 0.9763, 0.9515, 0.9692, 0.3506, 0.2995, 0.3577, 0.2995, 0.3577, 0.3066, 0.3506, 0.3066, 0.3363, 0.3208, 0.3292, 0.3208, 0.3292, 0.3066, 0.3363, 0.3066, 0.3506, 0.3208, 0.3434, 0.3208, 0.3434, 0.3137, 0.3506, 0.3066, 0.3434, 0.3208, 0.3363, 0.3208, 0.3363, 0.3066, 0.3434, 0.3137, 0.3292, 0.2995, 0.3078, 0.2995, 0.315, 0.2894, 0.3292, 0.2894, 0.9544, 0.676, 0.9544, 0.6659, 0.9615, 0.6659, 0.9615, 0.676, 0.3292, 0.3208, 0.3078, 0.3208, 0.3078, 0.3066, 0.3292, 0.3066, 0.3363, 0.2793, 0.3577, 0.2793, 0.3577, 0.2894, 0.3434, 0.2894, 0.9658, 0.9549, 0.9658, 0.9621, 0.9586, 0.9621, 0.9515, 0.9549, 0.3221, 0.2793, 0.3292, 0.2793, 0.3292, 0.2894, 0.315, 0.2894, 0.9544, 0.6932, 0.9544, 0.6861, 0.9615, 0.6861, 0.9615, 0.6932, 0.9829, 0.2864, 0.9829, 0.2965, 0.9758, 0.2965, 0.9758, 0.2864, 0.9829, 0.3066, 0.9829, 0.3137, 0.9758, 0.3137, 0.9758, 0.3066, 0.4133, 0.2736, 0.4275, 0.2736, 0.4275, 0.2807, 0.4133, 0.2807, 0.9758, 0.3752, 0.9544, 0.3752, 0.9544, 0.3681, 0.9758, 0.3681, 0.3933, 0.5053, 0.3933, 0.4911, 0.5144, 0.4911, 0.5144, 0.5053, 0.1311, 0.3443, 0.2522, 0.3443, 0.2522, 0.3657, 0.1311, 0.3657, 0.2522, 0.3372, 0.1311, 0.3372, 0.1311, 0.3229, 0.2522, 0.3229, 0.2522, 0.3443, 0.1311, 0.3443, 0.1311, 0.3372, 0.2522, 0.3372, 0.9544, 0.3681, 0.9544, 0.358, 0.9686, 0.358, 0.9758, 0.3681, 0.399, 0.04561, 0.4133, 0.04561, 0.4133, 0.2736, 0.399, 0.2736, 0.4133, 0.04561, 0.399, 0.04561, 0.399, 0.02424, 0.4133, 0.02424, 0.2451, 0.2287, 0.2451, 0.2388, 0.01711, 0.2388, 0.01711, 0.2287, 0.2451, 0.1558, 0.2451, 0.1658, 0.01711, 0.1658, 0.01711, 0.1558, 0.9615, 0.3479, 0.9686, 0.358, 0.9544, 0.358, 0.9544, 0.3479, 0.2451, 0.1658, 0.2451, 0.1759, 0.01711, 0.1759, 0.01711, 0.1658, 0.9758, 0.5034, 0.9758, 0.5105, 0.9544, 0.5105, 0.9544, 0.5034, 0.9758, 0.2864, 0.9758, 0.2965, 0.9544, 0.2965, 0.9544, 0.2864, 0.2451, 0.1486, 0.2451, 0.1558, 0.01711, 0.1558, 0.01711, 0.1486, 0.476, 0.3577, 0.476, 0.3506, 0.4831, 0.3506, 0.4903, 0.3577, 0.2451, 0.2187, 0.2451, 0.2287, 0.01711, 0.2287, 0.01711, 0.2187, 0.2451, 0.2388, 0.2451, 0.2459, 0.01711, 0.2459, 0.01711, 0.2388, 0.476, 0.3506, 0.476, 0.3434, 0.4903, 0.3434, 0.4831, 0.3506, 0.4133, 0.04561, 0.4275, 0.04561, 0.4275, 0.2736, 0.4133, 0.2736, 0.9615, 0.6932, 0.9615, 0.6861, 0.9829, 0.6861, 0.9829, 0.6932, 0.9615, 0.4419, 0.9544, 0.4419, 0.9544, 0.4348, 0.9615, 0.4348, 0.4275, 0.02424, 0.4133, 0.02424, 0.4133, 0.01711, 0.4275, 0.01711, 0.9615, 0.676, 0.9615, 0.6659, 0.9829, 0.6659, 0.9829, 0.676, 0.9758, 0.5105, 0.9758, 0.5034, 0.9829, 0.5034, 0.9829, 0.5105, 0.399, 0.02424, 0.399, 0.01711, 0.4133, 0.01711, 0.4133, 0.02424, 0.9615, 0.6861, 0.9615, 0.676, 0.9829, 0.676, 0.9829, 0.6861, 0.9615, 0.4419, 0.9829, 0.4419, 0.9829, 0.452, 0.9686, 0.452, 0.9758, 0.2965, 0.9758, 0.3066, 0.9544, 0.3066, 0.9544, 0.2965, 0.01711, 0.08713, 0.01711, 0.08001, 0.2736, 0.08001, 0.2736, 0.08713, 0.2736, 0.02424, 0.2736, 0.03431, 0.01711, 0.03431, 0.01711, 0.02424, 0.476, 0.01711, 0.4903, 0.01711, 0.4903, 0.2736, 0.476, 0.2736, 0.2522, 0.3015, 0.2522, 0.3087, 0.1311, 0.3087, 0.1311, 0.3015, 0.2522, 0.3087, 0.2522, 0.3229, 0.1311, 0.3229, 0.1311, 0.3087, 0.1311, 0.3015, 0.1311, 0.2802, 0.2522, 0.2802, 0.2522, 0.3015, 0.3933, 0.5053, 0.5144, 0.5053, 0.5144, 0.5196, 0.3933, 0.5196, 0.9544, 0.5307, 0.9544, 0.5206, 0.9686, 0.5206, 0.9615, 0.5307, 0.4062, 0.3363, 0.4062, 0.3506, 0.399, 0.3506, 0.399, 0.3363, 0.9615, 0.5307, 0.9615, 0.5378, 0.9544, 0.5378, 0.9544, 0.5307, 0.9758, 0.5105, 0.9686, 0.5206, 0.9544, 0.5206, 0.9544, 0.5105, 0.9758, 0.2793, 0.9758, 0.2864, 0.9544, 0.2864, 0.9544, 0.2793, 0.2736, 0.03431, 0.2736, 0.04439, 0.01711, 0.04439, 0.01711, 0.03431, 0.01711, 0.1144, 0.01711, 0.1073, 0.2736, 0.1073, 0.2736, 0.1144, 0.01711, 0.1073, 0.01711, 0.09721, 0.2736, 0.09721, 0.2736, 0.1073, 0.01711, 0.09721, 0.01711, 0.08713, 0.2736, 0.08713, 0.2736, 0.09721, 0.2736, 0.04439, 0.2736, 0.05151, 0.01711, 0.05151, 0.01711, 0.04439, 0.2736, 0.01711, 0.2736, 0.02424, 0.01711, 0.02424, 0.01711, 0.01711, 0.4618, 0.3648, 0.4618, 0.3577, 0.476, 0.3577, 0.476, 0.3648, 0.4618, 0.3577, 0.4689, 0.3506, 0.476, 0.3506, 0.476, 0.3577, 0.4689, 0.3506, 0.4618, 0.3434, 0.476, 0.3434, 0.476, 0.3506, 0.4618, 0.01711, 0.476, 0.01711, 0.476, 0.2736, 0.4618, 0.2736, 0.4618, 0.295, 0.476, 0.295, 0.476, 0.3021, 0.4618, 0.3021, 0.4903, 0.295, 0.476, 0.295, 0.476, 0.2736, 0.4903, 0.2736, 0.4903, 0.3021, 0.476, 0.3021, 0.476, 0.295, 0.4903, 0.295, 0.4204, 0.3648, 0.4133, 0.3577, 0.4133, 0.3506, 0.4204, 0.3506, 0.4062, 0.3648, 0.4062, 0.3506, 0.4133, 0.3506, 0.4133, 0.3577, 0.4133, 0.2807, 0.4275, 0.2807, 0.4275, 0.3021, 0.4133, 0.3021, 0.4204, 0.3506, 0.4275, 0.3506, 0.4275, 0.3648, 0.4204, 0.3648, 0.9829, 0.2793, 0.9829, 0.2864, 0.9758, 0.2864, 0.9758, 0.2793, 0.399, 0.3648, 0.399, 0.3506, 0.4062, 0.3506, 0.4062, 0.3648, 0.9544, 0.6659, 0.9544, 0.6588, 0.9615, 0.6588, 0.9615, 0.6659, 0.2451, 0.2115, 0.2451, 0.2187, 0.01711, 0.2187, 0.01711, 0.2115, 0.2451, 0.1973, 0.2451, 0.2115, 0.01711, 0.2115, 0.01711, 0.1973, 0.2451, 0.1759, 0.2451, 0.183, 0.01711, 0.183, 0.01711, 0.1759, 0.3933, 0.5053, 0.2793, 0.5053, 0.2793, 0.4911, 0.3933, 0.4911, 0.3933, 0.5053, 0.3933, 0.5196, 0.2793, 0.5196, 0.2793, 0.5053, 0.01711, 0.3443, 0.01711, 0.3372, 0.1311, 0.3372, 0.1311, 0.3443, 0.01711, 0.3372, 0.01711, 0.3229, 0.1311, 0.3229, 0.1311, 0.3372, 0.399, 0.2807, 0.4133, 0.2807, 0.4133, 0.3021, 0.399, 0.3021, 0.01711, 0.3015, 0.1311, 0.3015, 0.1311, 0.3087, 0.01711, 0.3087, 0.01711, 0.3087, 0.1311, 0.3087, 0.1311, 0.3229, 0.01711, 0.3229, 0.1311, 0.3443, 0.1311, 0.3657, 0.01711, 0.3657, 0.01711, 0.3443, 0.1311, 0.3015, 0.01711, 0.3015, 0.01711, 0.2802, 0.1311, 0.2802, 0.2451, 0.183, 0.2451, 0.1973, 0.01711, 0.1973, 0.01711, 0.183, 0.4618, 0.2736, 0.476, 0.2736, 0.476, 0.295, 0.4618, 0.295, 0.5073, 0.4141, 0.3933, 0.4141, 0.3933, 0.3999, 0.5073, 0.3999, 0.5073, 0.4284, 0.3933, 0.4284, 0.3933, 0.4141, 0.5073, 0.4141, 0.1311, 0.4284, 0.01711, 0.4284, 0.01711, 0.4141, 0.1311, 0.4141, 0.3506, 0.2451, 0.3506, 0.1311, 0.3648, 0.1311, 0.3648, 0.2451, 0.3078, 0.2451, 0.3078, 0.1311, 0.3221, 0.1311, 0.3221, 0.2451, 0.3363, 0.2451, 0.3363, 0.1311, 0.3506, 0.1311, 0.3506, 0.2451, 0.01711, 0.4284, 0.1311, 0.4284, 0.1311, 0.4426, 0.01711, 0.4426, 0.01711, 0.3999, 0.1311, 0.3999, 0.1311, 0.4141, 0.01711, 0.4141, 0.3363, 0.1311, 0.3363, 0.2451, 0.3221, 0.2451, 0.3221, 0.1311, 0.01711, 0.4426, 0.1311, 0.4426, 0.1311, 0.4569, 0.01711, 0.4569, 0.5073, 0.4426, 0.3933, 0.4426, 0.3933, 0.4284, 0.5073, 0.4284, 0.3933, 0.4426, 0.5073, 0.4426, 0.5073, 0.4569, 0.3933, 0.4569, 0.553, 0.01711, 0.553, 0.1311, 0.5459, 0.1311, 0.5459, 0.01711, 0.5316, 0.1311, 0.5316, 0.01711, 0.5459, 0.01711, 0.5459, 0.1311, 0.5316, 0.01711, 0.5316, 0.1311, 0.5245, 0.1311, 0.5245, 0.01711, 0.5872, 0.5073, 0.5872, 0.3933, 0.6015, 0.3933, 0.6015, 0.5073, 0.06902, 0.6358, 0.06902, 0.4911, 0.07154, 0.4911, 0.07154, 0.6358, 0.06649, 0.6358, 0.06649, 0.4911, 0.06902, 0.4911, 0.06902, 0.6358, 0.06397, 0.6359, 0.06397, 0.4912, 0.06649, 0.4911, 0.06649, 0.6358, 0.06397, 0.4912, 0.06397, 0.6359, 0.06144, 0.6359, 0.06144, 0.4912, 0.6357, 0.5034, 0.6371, 0.5034, 0.6371, 0.5048, 0.6357, 0.5048, 0.1932, 0.4912, 0.1932, 0.6359, 0.1907, 0.6359, 0.1907, 0.4912, 0.1957, 0.4911, 0.1957, 0.6358, 0.1932, 0.6359, 0.1932, 0.4912, 0.1982, 0.4911, 0.1982, 0.6358, 0.1957, 0.6358, 0.1957, 0.4911, 0.1982, 0.6358, 0.1982, 0.4911, 0.2008, 0.4911, 0.2008, 0.6358, 0.1072, 0.6291, 0.1058, 0.6291, 0.1058, 0.6277, 0.1072, 0.6277, 0.02721, 0.4911, 0.02721, 0.6358, 0.02469, 0.6358, 0.02469, 0.4911, 0.01964, 0.4912, 0.01964, 0.6359, 0.01711, 0.6359, 0.01711, 0.4912, 0.02216, 0.4911, 0.02216, 0.6358, 0.01964, 0.6359, 0.01964, 0.4912, 0.02216, 0.6358, 0.02216, 0.4911, 0.02469, 0.4911, 0.02469, 0.6358, 0.5501, 0.4925, 0.5486, 0.4925, 0.5486, 0.4911, 0.5501, 0.4911, 0.1514, 0.4911, 0.1514, 0.6358, 0.1489, 0.6358, 0.1489, 0.4911, 0.5872, 0.1976, 0.5872, 0.1962, 0.5886, 0.1962, 0.5886, 0.1969, 0.5886, 0.1976, 0.2793, 0.4141, 0.2793, 0.3999, 0.3933, 0.3999, 0.3933, 0.4141, 0.2793, 0.4284, 0.2793, 0.4141, 0.3933, 0.4141, 0.3933, 0.4284, 0.1311, 0.4284, 0.1311, 0.4141, 0.2451, 0.4141, 0.2451, 0.4284, 0.3506, 0.01711, 0.3648, 0.01711, 0.3648, 0.1311, 0.3506, 0.1311, 0.3078, 0.01711, 0.3221, 0.01711, 0.3221, 0.1311, 0.3078, 0.1311, 0.3363, 0.01711, 0.3506, 0.01711, 0.3506, 0.1311, 0.3363, 0.1311, 0.2451, 0.4284, 0.2451, 0.4426, 0.1311, 0.4426, 0.1311, 0.4284, 0.2451, 0.3999, 0.2451, 0.4141, 0.1311, 0.4141, 0.1311, 0.3999, 0.3363, 0.1311, 0.3221, 0.1311, 0.3221, 0.01711, 0.3363, 0.01711, 0.2451, 0.4426, 0.2451, 0.4569, 0.1311, 0.4569, 0.1311, 0.4426, 0.2793, 0.4426, 0.2793, 0.4284, 0.3933, 0.4284, 0.3933, 0.4426, 0.3933, 0.4426, 0.3933, 0.4569, 0.2793, 0.4569, 0.2793, 0.4426, 0.553, 0.2451, 0.5459, 0.2451, 0.5459, 0.1311, 0.553, 0.1311, 0.5316, 0.1311, 0.5459, 0.1311, 0.5459, 0.2451, 0.5316, 0.2451, 0.5316, 0.2451, 0.5245, 0.2451, 0.5245, 0.1311, 0.5316, 0.1311, 0.5872, 0.2793, 0.6015, 0.2793, 0.6015, 0.3933, 0.5872, 0.3933, 0.5505, 0.2794, 0.553, 0.2794, 0.553, 0.4242, 0.5505, 0.4241, 0.5479, 0.2794, 0.5505, 0.2794, 0.5505, 0.4241, 0.5479, 0.4241, 0.5454, 0.2793, 0.5479, 0.2794, 0.5479, 0.4241, 0.5454, 0.4241, 0.5454, 0.4241, 0.5429, 0.424, 0.5429, 0.2793, 0.5454, 0.2793, 0.8113, 0.2437, 0.8127, 0.2437, 0.8127, 0.2451, 0.8113, 0.2451, 0.5948, 0.0172, 0.5973, 0.01723, 0.5973, 0.1619, 0.5948, 0.1619, 0.5923, 0.01717, 0.5948, 0.0172, 0.5948, 0.1619, 0.5923, 0.1619, 0.5897, 0.01714, 0.5923, 0.01717, 0.5923, 0.1619, 0.5897, 0.1619, 0.5897, 0.1619, 0.5872, 0.1618, 0.5872, 0.01711, 0.5897, 0.01714, 0.8469, 0.2437, 0.8483, 0.2437, 0.8483, 0.2451, 0.8469, 0.2451, 0.235, 0.4911, 0.2375, 0.4911, 0.2375, 0.6358, 0.235, 0.6358, 0.2426, 0.4912, 0.2451, 0.4912, 0.2451, 0.6359, 0.2426, 0.6359, 0.24, 0.4912, 0.2426, 0.4912, 0.2426, 0.6359, 0.24, 0.6359, 0.24, 0.6359, 0.2375, 0.6358, 0.2375, 0.4911, 0.24, 0.4912, 0.6713, 0.5034, 0.6728, 0.5034, 0.6728, 0.5048, 0.6713, 0.5048, 0.1539, 0.4911, 0.1564, 0.4912, 0.1564, 0.6359, 0.1539, 0.6358, 0.1514, 0.4911, 0.1539, 0.4911, 0.1539, 0.6358, 0.1514, 0.6358, 0.1058, 0.5934, 0.1058, 0.4911, 0.1076, 0.4911, 0.1076, 0.5934, 0.1093, 0.5935, 0.1076, 0.5934, 0.1076, 0.4911, 0.1093, 0.4911])
_uv.active_render = True
_uv = me_cube.uv_layers.new(name='UV coord')
_uv.uv.foreach_set('vector', [0.916, 0.112, 0.916, 0.207, 0.9148, 0.207, 0.9148, 0.112, 0.8224, 0.9079, 0.9173, 0.9079, 0.9173, 0.9091, 0.8224, 0.9091, 0.916, 0.112, 0.9148, 0.112, 0.9148, 0.01711, 0.916, 0.01711, 0.8224, 0.9079, 0.8224, 0.9091, 0.7274, 0.9091, 0.7274, 0.9079, 0.844, 0.112, 0.844, 0.01711, 0.8452, 0.01711, 0.8452, 0.112, 0.3742, 0.8371, 0.4692, 0.8371, 0.4692, 0.8383, 0.3742, 0.8383, 0.844, 0.112, 0.8452, 0.112, 0.8452, 0.207, 0.844, 0.207, 0.3742, 0.8371, 0.3742, 0.8383, 0.2793, 0.8383, 0.2793, 0.8371, 0.9527, 0.8258, 0.9527, 0.9207, 0.9515, 0.9207, 0.9515, 0.8258, 0.8086, 0.112, 0.8086, 0.01711, 0.8098, 0.01711, 0.8098, 0.112, 0.9527, 0.8258, 0.9515, 0.8258, 0.9515, 0.7309, 0.9527, 0.7309, 0.8086, 0.112, 0.8098, 0.112, 0.8098, 0.207, 0.8086, 0.207, 0.8224, 0.7309, 0.9173, 0.7309, 0.9173, 0.7321, 0.8224, 0.7321, 0.8224, 0.8725, 0.9173, 0.8725, 0.9173, 0.8737, 0.8224, 0.8737, 0.8224, 0.7309, 0.8224, 0.7321, 0.7274, 0.7321, 0.7274, 0.7309, 0.8224, 0.8725, 0.8224, 0.8737, 0.7274, 0.8737, 0.7274, 0.8725, 0.7773, 0.3742, 0.7773, 0.2793, 0.7785, 0.2793, 0.7785, 0.3742, 0.7419, 0.5983, 0.7419, 0.5034, 0.7431, 0.5034, 0.7431, 0.5983, 0.7773, 0.3742, 0.7785, 0.3742, 0.7785, 0.4692, 0.7773, 0.4692, 0.7419, 0.5983, 0.7431, 0.5983, 0.7431, 0.6932, 0.7419, 0.6932, 0.8127, 0.5983, 0.8127, 0.5034, 0.8139, 0.5034, 0.8139, 0.5983, 0.5983, 0.555, 0.5034, 0.555, 0.5034, 0.5538, 0.5983, 0.5538, 0.8127, 0.5983, 0.8139, 0.5983, 0.8139, 0.6932, 0.8127, 0.6932, 0.5983, 0.555, 0.5983, 0.5538, 0.6932, 0.5538, 0.6932, 0.555, 0.3742, 0.8029, 0.2793, 0.8029, 0.2793, 0.8017, 0.3742, 0.8017, 0.8127, 0.3742, 0.8127, 0.2793, 0.8139, 0.2793, 0.8139, 0.3742, 0.3742, 0.8029, 0.3742, 0.8017, 0.4692, 0.8017, 0.4692, 0.8029, 0.8127, 0.3742, 0.8139, 0.3742, 0.8139, 0.4692, 0.8127, 0.4692, 0.7431, 0.3742, 0.7431, 0.4692, 0.7419, 0.4692, 0.7419, 0.3742, 0.6681, 0.112, 0.6681, 0.207, 0.6669, 0.207, 0.6669, 0.112, 0.7431, 0.3742, 0.7419, 0.3742, 0.7419, 0.2793, 0.7431, 0.2793, 0.6681, 0.112, 0.6669, 0.112, 0.6669, 0.01711, 0.6681, 0.01711, 0.6711, 0.3742, 0.6711, 0.2793, 0.6723, 0.2793, 0.6723, 0.3742, 0.3742, 0.6601, 0.4692, 0.6601, 0.4692, 0.6612, 0.3742, 0.6612, 0.6711, 0.3742, 0.6723, 0.3742, 0.6723, 0.4692, 0.6711, 0.4692, 0.3742, 0.6601, 0.3742, 0.6612, 0.2793, 0.6612, 0.2793, 0.6601, 0.919, 0.5983, 0.919, 0.5034, 0.9202, 0.5034, 0.9202, 0.5983, 0.1502, 0.7764, 0.2451, 0.7764, 0.2451, 0.7776, 0.1502, 0.7776, 0.919, 0.5983, 0.9202, 0.5983, 0.9202, 0.6932, 0.919, 0.6932, 0.1502, 0.7764, 0.1502, 0.7776, 0.05525, 0.7776, 0.05525, 0.7764, 0.5983, 0.9091, 0.5034, 0.9091, 0.5034, 0.9079, 0.5983, 0.9079, 0.5983, 0.7663, 0.6932, 0.7663, 0.6932, 0.7675, 0.5983, 0.7675, 0.5983, 0.9091, 0.5983, 0.9079, 0.6932, 0.9079, 0.6932, 0.9091, 0.5983, 0.7663, 0.5983, 0.7675, 0.5034, 0.7675, 0.5034, 0.7663, 0.8794, 0.112, 0.8794, 0.01711, 0.8806, 0.01711, 0.8806, 0.112, 0.6369, 0.3742, 0.6369, 0.4692, 0.6357, 0.4692, 0.6357, 0.3742, 0.8794, 0.112, 0.8806, 0.112, 0.8806, 0.207, 0.8794, 0.207, 0.6369, 0.3742, 0.6357, 0.3742, 0.6357, 0.2793, 0.6369, 0.2793, 0.3742, 0.9445, 0.2793, 0.9445, 0.2793, 0.9434, 0.3742, 0.9434, 0.1502, 0.8838, 0.05525, 0.8838, 0.05525, 0.8826, 0.1502, 0.8826, 0.3742, 0.9445, 0.3742, 0.9434, 0.4692, 0.9434, 0.4692, 0.9445, 0.1502, 0.8838, 0.1502, 0.8826, 0.2451, 0.8826, 0.2451, 0.8838, 0.5983, 0.9445, 0.5034, 0.9445, 0.5034, 0.9434, 0.5983, 0.9434, 0.1502, 0.7068, 0.05525, 0.7068, 0.05525, 0.7056, 0.1502, 0.7056, 0.5983, 0.9445, 0.5983, 0.9434, 0.6932, 0.9434, 0.6932, 0.9445, 0.1502, 0.7068, 0.1502, 0.7056, 0.2451, 0.7056, 0.2451, 0.7068, 0.3742, 0.5904, 0.2793, 0.5904, 0.2793, 0.5892, 0.3742, 0.5892, 0.9202, 0.3742, 0.9202, 0.4692, 0.919, 0.4692, 0.919, 0.3742, 0.3742, 0.5904, 0.3742, 0.5892, 0.4692, 0.5892, 0.4692, 0.5904, 0.9202, 0.3742, 0.919, 0.3742, 0.919, 0.2793, 0.9202, 0.2793, 0.8482, 0.5983, 0.8482, 0.5034, 0.8493, 0.5034, 0.8493, 0.5983, 0.3742, 0.9079, 0.4692, 0.9079, 0.4692, 0.9091, 0.3742, 0.9091, 0.8482, 0.5983, 0.8493, 0.5983, 0.8493, 0.6932, 0.8482, 0.6932, 0.3742, 0.9079, 0.3742, 0.9091, 0.2793, 0.9091, 0.2793, 0.9079, 0.8224, 0.8383, 0.7274, 0.8383, 0.7274, 0.8371, 0.8224, 0.8371, 0.3742, 0.8725, 0.4692, 0.8725, 0.4692, 0.8737, 0.3742, 0.8737, 0.8224, 0.8383, 0.8224, 0.8371, 0.9173, 0.8371, 0.9173, 0.8383, 0.3742, 0.8725, 0.3742, 0.8737, 0.2793, 0.8737, 0.2793, 0.8725, 0.3742, 0.6258, 0.2793, 0.6258, 0.2793, 0.6246, 0.3742, 0.6246, 0.8836, 0.5983, 0.8836, 0.5034, 0.8848, 0.5034, 0.8848, 0.5983, 0.3742, 0.6258, 0.3742, 0.6246, 0.4692, 0.6246, 0.4692, 0.6258, 0.8836, 0.5983, 0.8848, 0.5983, 0.8848, 0.6932, 0.8836, 0.6932, 0.1502, 0.813, 0.05525, 0.813, 0.05525, 0.8118, 0.1502, 0.8118, 0.3742, 0.98, 0.2793, 0.98, 0.2793, 0.9788, 0.3742, 0.9788, 0.1502, 0.813, 0.1502, 0.8118, 0.2451, 0.8118, 0.2451, 0.813, 0.3742, 0.98, 0.3742, 0.9788, 0.4692, 0.9788, 0.4692, 0.98, 0.8836, 0.3742, 0.8836, 0.2793, 0.8848, 0.2793, 0.8848, 0.3742, 0.8224, 0.9434, 0.9173, 0.9434, 0.9173, 0.9445, 0.8224, 0.9445, 0.8836, 0.3742, 0.8848, 0.3742, 0.8848, 0.4692, 0.8836, 0.4692, 0.8224, 0.9434, 0.8224, 0.9445, 0.7274, 0.9445, 0.7274, 0.9434, 0.7773, 0.5983, 0.7773, 0.5034, 0.7785, 0.5034, 0.7785, 0.5983, 0.1502, 0.6702, 0.2451, 0.6702, 0.2451, 0.6713, 0.1502, 0.6713, 0.7773, 0.5983, 0.7785, 0.5983, 0.7785, 0.6932, 0.7773, 0.6932, 0.1502, 0.6702, 0.1502, 0.6713, 0.05525, 0.6713, 0.05525, 0.6702, 0.5983, 0.8725, 0.6932, 0.8725, 0.6932, 0.8737, 0.5983, 0.8737, 0.8224, 0.8029, 0.7274, 0.8029, 0.7274, 0.8017, 0.8224, 0.8017, 0.5983, 0.8725, 0.5983, 0.8737, 0.5034, 0.8737, 0.5034, 0.8725, 0.8224, 0.8029, 0.8224, 0.8017, 0.9173, 0.8017, 0.9173, 0.8029, 0.6315, 0.112, 0.6315, 0.01711, 0.6327, 0.01711, 0.6327, 0.112, 0.7378, 0.112, 0.7378, 0.01711, 0.739, 0.01711, 0.739, 0.112, 0.6315, 0.112, 0.6327, 0.112, 0.6327, 0.207, 0.6315, 0.207, 0.7378, 0.112, 0.739, 0.112, 0.739, 0.207, 0.7378, 0.207, 0.3742, 0.555, 0.2793, 0.555, 0.2793, 0.5538, 0.3742, 0.5538, 0.8224, 0.7675, 0.7274, 0.7675, 0.7274, 0.7663, 0.8224, 0.7663, 0.3742, 0.555, 0.3742, 0.5538, 0.4692, 0.5538, 0.4692, 0.555, 0.8224, 0.7675, 0.8224, 0.7663, 0.9173, 0.7663, 0.9173, 0.7675, 0.7035, 0.112, 0.7035, 0.207, 0.7024, 0.207, 0.7024, 0.112, 0.5983, 0.6967, 0.5034, 0.6967, 0.5034, 0.6955, 0.5983, 0.6955, 0.7035, 0.112, 0.7024, 0.112, 0.7024, 0.01711, 0.7035, 0.01711, 0.5983, 0.6967, 0.5983, 0.6955, 0.6932, 0.6955, 0.6932, 0.6967, 0.5983, 0.6258, 0.5034, 0.6258, 0.5034, 0.6246, 0.5983, 0.6246, 0.5983, 0.8017, 0.6932, 0.8017, 0.6932, 0.8029, 0.5983, 0.8029, 0.5983, 0.6258, 0.5983, 0.6246, 0.6932, 0.6246, 0.6932, 0.6258, 0.5983, 0.8017, 0.5983, 0.8029, 0.5034, 0.8029, 0.5034, 0.8017, 0.1502, 0.741, 0.2451, 0.741, 0.2451, 0.7422, 0.1502, 0.7422, 0.9514, 0.112, 0.9514, 0.207, 0.9502, 0.207, 0.9502, 0.112, 0.1502, 0.741, 0.1502, 0.7422, 0.05525, 0.7422, 0.05525, 0.741, 0.9514, 0.112, 0.9502, 0.112, 0.9502, 0.01711, 0.9514, 0.01711, 0.7732, 0.112, 0.7732, 0.01711, 0.7744, 0.01711, 0.7744, 0.112, 0.6821, 0.2451, 0.5872, 0.2451, 0.5872, 0.2439, 0.6821, 0.2439, 0.7732, 0.112, 0.7744, 0.112, 0.7744, 0.207, 0.7732, 0.207, 0.6821, 0.2451, 0.6821, 0.2439, 0.777, 0.2439, 0.777, 0.2451, 0.3742, 0.7675, 0.2793, 0.7675, 0.2793, 0.7663, 0.3742, 0.7663, 0.5983, 0.8383, 0.5034, 0.8383, 0.5034, 0.8371, 0.5983, 0.8371, 0.3742, 0.7675, 0.3742, 0.7663, 0.4692, 0.7663, 0.4692, 0.7675, 0.5983, 0.8383, 0.5983, 0.8371, 0.6932, 0.8371, 0.6932, 0.8383, 0.8493, 0.3742, 0.8493, 0.4692, 0.8482, 0.4692, 0.8482, 0.3742, 0.1502, 0.8472, 0.2451, 0.8472, 0.2451, 0.8484, 0.1502, 0.8484, 0.8493, 0.3742, 0.8482, 0.3742, 0.8482, 0.2793, 0.8493, 0.2793, 0.1502, 0.8472, 0.1502, 0.8484, 0.05525, 0.8484, 0.05525, 0.8472, 0.8224, 0.98, 0.7274, 0.98, 0.7274, 0.9788, 0.8224, 0.9788, 0.0183, 0.765, 0.0183, 0.8599, 0.01711, 0.8599, 0.01711, 0.765, 0.8224, 0.98, 0.8224, 0.9788, 0.9173, 0.9788, 0.9173, 0.98, 0.0183, 0.765, 0.01711, 0.765, 0.01711, 0.6701, 0.0183, 0.6701, 0.3742, 0.7309, 0.4692, 0.7309, 0.4692, 0.7321, 0.3742, 0.7321, 0.7077, 0.3742, 0.7077, 0.4692, 0.7065, 0.4692, 0.7065, 0.3742, 0.3742, 0.7309, 0.3742, 0.7321, 0.2793, 0.7321, 0.2793, 0.7309, 0.7077, 0.3742, 0.7065, 0.3742, 0.7065, 0.2793, 0.7077, 0.2793, 0.5983, 0.7321, 0.5034, 0.7321, 0.5034, 0.7309, 0.5983, 0.7309, 0.5983, 0.6601, 0.6932, 0.6601, 0.6932, 0.6612, 0.5983, 0.6612, 0.5983, 0.7321, 0.5983, 0.7309, 0.6932, 0.7309, 0.6932, 0.7321, 0.5983, 0.6601, 0.5983, 0.6612, 0.5034, 0.6612, 0.5034, 0.6601, 0.1502, 0.9546, 0.05525, 0.9546, 0.05525, 0.9535, 0.1502, 0.9535, 0.5983, 0.5892, 0.6932, 0.5892, 0.6932, 0.5904, 0.5983, 0.5904, 0.1502, 0.9546, 0.1502, 0.9535, 0.2451, 0.9535, 0.2451, 0.9546, 0.5983, 0.5892, 0.5983, 0.5904, 0.5034, 0.5904, 0.5034, 0.5892, 0.1502, 0.918, 0.2451, 0.918, 0.2451, 0.9192, 0.1502, 0.9192, 0.3742, 0.6955, 0.4692, 0.6955, 0.4692, 0.6967, 0.3742, 0.6967, 0.1502, 0.918, 0.1502, 0.9192, 0.05525, 0.9192, 0.05525, 0.918, 0.3742, 0.6955, 0.3742, 0.6967, 0.2793, 0.6967, 0.2793, 0.6955, 0.3577, 0.3422, 0.3577, 0.3523, 0.3434, 0.3523, 0.3506, 0.3422, 0.9658, 0.9621, 0.9729, 0.9621, 0.98, 0.9692, 0.9658, 0.9692, 0.3078, 0.3351, 0.3292, 0.3351, 0.3292, 0.3422, 0.3078, 0.3422, 0.3577, 0.3208, 0.3577, 0.3351, 0.3506, 0.3351, 0.3506, 0.3208, 0.9658, 0.9692, 0.98, 0.9692, 0.98, 0.9763, 0.9658, 0.9763, 0.3506, 0.3422, 0.3506, 0.3351, 0.3577, 0.3351, 0.3577, 0.3422, 0.3363, 0.3208, 0.3363, 0.3351, 0.3292, 0.3351, 0.3292, 0.3208, 0.3506, 0.3208, 0.3506, 0.3351, 0.3434, 0.328, 0.3434, 0.3208, 0.3434, 0.3208, 0.3434, 0.328, 0.3363, 0.3351, 0.3363, 0.3208, 0.3292, 0.3422, 0.3292, 0.3523, 0.3149, 0.3523, 0.3078, 0.3422, 0.2736, 0.05151, 0.2736, 0.06576, 0.01711, 0.06576, 0.01711, 0.05151, 0.3292, 0.3208, 0.3292, 0.3351, 0.3078, 0.3351, 0.3078, 0.3208, 0.3363, 0.3624, 0.3434, 0.3523, 0.3577, 0.3523, 0.3577, 0.3624, 0.9658, 0.9549, 0.98, 0.9549, 0.9729, 0.9621, 0.9658, 0.9621, 0.3221, 0.3624, 0.3149, 0.3523, 0.3292, 0.3523, 0.3292, 0.3624, 0.4618, 0.3434, 0.4618, 0.3363, 0.476, 0.3363, 0.476, 0.3434, 0.4133, 0.3434, 0.4133, 0.3506, 0.4062, 0.3506, 0.4062, 0.3363, 0.4133, 0.3434, 0.4204, 0.3363, 0.4204, 0.3506, 0.4133, 0.3506, 0.9544, 0.5993, 0.9544, 0.5922, 0.9758, 0.5922, 0.9758, 0.5993, 0.9758, 0.462, 0.9829, 0.462, 0.9829, 0.4692, 0.9758, 0.4692, 0.9615, 0.6659, 0.9615, 0.6588, 0.9829, 0.6588, 0.9829, 0.6659, 0.9829, 0.462, 0.9758, 0.462, 0.9686, 0.452, 0.9829, 0.452, 0.9758, 0.5922, 0.9544, 0.5922, 0.9615, 0.5821, 0.9758, 0.5821, 0.4133, 0.04561, 0.4133, 0.02424, 0.4275, 0.02424, 0.4275, 0.04561, 0.4204, 0.3363, 0.4275, 0.3363, 0.4275, 0.3506, 0.4204, 0.3506, 0.9686, 0.572, 0.9758, 0.572, 0.9758, 0.5821, 0.9615, 0.5821, 0.9615, 0.4348, 0.9829, 0.4348, 0.9829, 0.4419, 0.9615, 0.4419, 0.9758, 0.3066, 0.9758, 0.3137, 0.9544, 0.3137, 0.9544, 0.3066, 0.399, 0.2736, 0.4133, 0.2736, 0.4133, 0.2807, 0.399, 0.2807, 0.476, 0.3434, 0.476, 0.3363, 0.4903, 0.3363, 0.4903, 0.3434, 0.2736, 0.06576, 0.2736, 0.08001, 0.01711, 0.08001, 0.01711, 0.06576, 0.476, 0.3648, 0.476, 0.3577, 0.4903, 0.3577, 0.4903, 0.3648, 0.9829, 0.2965, 0.9829, 0.3066, 0.9758, 0.3066, 0.9758, 0.2965, 0.9544, 0.6861, 0.9544, 0.676, 0.9615, 0.676, 0.9615, 0.6861, 0.3577, 0.2995, 0.3506, 0.2995, 0.3434, 0.2894, 0.3577, 0.2894, 0.9658, 0.9621, 0.9658, 0.9692, 0.9515, 0.9692, 0.9586, 0.9621, 0.3078, 0.3066, 0.3078, 0.2995, 0.3292, 0.2995, 0.3292, 0.3066, 0.3577, 0.3208, 0.3506, 0.3208, 0.3506, 0.3066, 0.3577, 0.3066, 0.9658, 0.9692, 0.9658, 0.9763, 0.9515, 0.9763, 0.9515, 0.9692, 0.3506, 0.2995, 0.3577, 0.2995, 0.3577, 0.3066, 0.3506, 0.3066, 0.3363, 0.3208, 0.3292, 0.3208, 0.3292, 0.3066, 0.3363, 0.3066, 0.3506, 0.3208, 0.3434, 0.3208, 0.3434, 0.3137, 0.3506, 0.3066, 0.3434, 0.3208, 0.3363, 0.3208, 0.3363, 0.3066, 0.3434, 0.3137, 0.3292, 0.2995, 0.3078, 0.2995, 0.315, 0.2894, 0.3292, 0.2894, 0.9544, 0.676, 0.9544, 0.6659, 0.9615, 0.6659, 0.9615, 0.676, 0.3292, 0.3208, 0.3078, 0.3208, 0.3078, 0.3066, 0.3292, 0.3066, 0.3363, 0.2793, 0.3577, 0.2793, 0.3577, 0.2894, 0.3434, 0.2894, 0.9658, 0.9549, 0.9658, 0.9621, 0.9586, 0.9621, 0.9515, 0.9549, 0.3221, 0.2793, 0.3292, 0.2793, 0.3292, 0.2894, 0.315, 0.2894, 0.9544, 0.6932, 0.9544, 0.6861, 0.9615, 0.6861, 0.9615, 0.6932, 0.9829, 0.2864, 0.9829, 0.2965, 0.9758, 0.2965, 0.9758, 0.2864, 0.9829, 0.3066, 0.9829, 0.3137, 0.9758, 0.3137, 0.9758, 0.3066, 0.4133, 0.2736, 0.4275, 0.2736, 0.4275, 0.2807, 0.4133, 0.2807, 0.9758, 0.3752, 0.9544, 0.3752, 0.9544, 0.3681, 0.9758, 0.3681, 0.3933, 0.5053, 0.3933, 0.4911, 0.5144, 0.4911, 0.5144, 0.5053, 0.1311, 0.3443, 0.2522, 0.3443, 0.2522, 0.3657, 0.1311, 0.3657, 0.2522, 0.3372, 0.1311, 0.3372, 0.1311, 0.3229, 0.2522, 0.3229, 0.2522, 0.3443, 0.1311, 0.3443, 0.1311, 0.3372, 0.2522, 0.3372, 0.9544, 0.3681, 0.9544, 0.358, 0.9686, 0.358, 0.9758, 0.3681, 0.399, 0.04561, 0.4133, 0.04561, 0.4133, 0.2736, 0.399, 0.2736, 0.4133, 0.04561, 0.399, 0.04561, 0.399, 0.02424, 0.4133, 0.02424, 0.2451, 0.2287, 0.2451, 0.2388, 0.01711, 0.2388, 0.01711, 0.2287, 0.2451, 0.1558, 0.2451, 0.1658, 0.01711, 0.1658, 0.01711, 0.1558, 0.9615, 0.3479, 0.9686, 0.358, 0.9544, 0.358, 0.9544, 0.3479, 0.2451, 0.1658, 0.2451, 0.1759, 0.01711, 0.1759, 0.01711, 0.1658, 0.9758, 0.5034, 0.9758, 0.5105, 0.9544, 0.5105, 0.9544, 0.5034, 0.9758, 0.2864, 0.9758, 0.2965, 0.9544, 0.2965, 0.9544, 0.2864, 0.2451, 0.1486, 0.2451, 0.1558, 0.01711, 0.1558, 0.01711, 0.1486, 0.476, 0.3577, 0.476, 0.3506, 0.4831, 0.3506, 0.4903, 0.3577, 0.2451, 0.2187, 0.2451, 0.2287, 0.01711, 0.2287, 0.01711, 0.2187, 0.2451, 0.2388, 0.2451, 0.2459, 0.01711, 0.2459, 0.01711, 0.2388, 0.476, 0.3506, 0.476, 0.3434, 0.4903, 0.3434, 0.4831, 0.3506, 0.4133, 0.04561, 0.4275, 0.04561, 0.4275, 0.2736, 0.4133, 0.2736, 0.9615, 0.6932, 0.9615, 0.6861, 0.9829, 0.6861, 0.9829, 0.6932, 0.9615, 0.4419, 0.9544, 0.4419, 0.9544, 0.4348, 0.9615, 0.4348, 0.4275, 0.02424, 0.4133, 0.02424, 0.4133, 0.01711, 0.4275, 0.01711, 0.9615, 0.676, 0.9615, 0.6659, 0.9829, 0.6659, 0.9829, 0.676, 0.9758, 0.5105, 0.9758, 0.5034, 0.9829, 0.5034, 0.9829, 0.5105, 0.399, 0.02424, 0.399, 0.01711, 0.4133, 0.01711, 0.4133, 0.02424, 0.9615, 0.6861, 0.9615, 0.676, 0.9829, 0.676, 0.9829, 0.6861, 0.9615, 0.4419, 0.9829, 0.4419, 0.9829, 0.452, 0.9686, 0.452, 0.9758, 0.2965, 0.9758, 0.3066, 0.9544, 0.3066, 0.9544, 0.2965, 0.01711, 0.08713, 0.01711, 0.08001, 0.2736, 0.08001, 0.2736, 0.08713, 0.2736, 0.02424, 0.2736, 0.03431, 0.01711, 0.03431, 0.01711, 0.02424, 0.476, 0.01711, 0.4903, 0.01711, 0.4903, 0.2736, 0.476, 0.2736, 0.2522, 0.3015, 0.2522, 0.3087, 0.1311, 0.3087, 0.1311, 0.3015, 0.2522, 0.3087, 0.2522, 0.3229, 0.1311, 0.3229, 0.1311, 0.3087, 0.1311, 0.3015, 0.1311, 0.2802, 0.2522, 0.2802, 0.2522, 0.3015, 0.3933, 0.5053, 0.5144, 0.5053, 0.5144, 0.5196, 0.3933, 0.5196, 0.9544, 0.5307, 0.9544, 0.5206, 0.9686, 0.5206, 0.9615, 0.5307, 0.4062, 0.3363, 0.4062, 0.3506, 0.399, 0.3506, 0.399, 0.3363, 0.9615, 0.5307, 0.9615, 0.5378, 0.9544, 0.5378, 0.9544, 0.5307, 0.9758, 0.5105, 0.9686, 0.5206, 0.9544, 0.5206, 0.9544, 0.5105, 0.9758, 0.2793, 0.9758, 0.2864, 0.9544, 0.2864, 0.9544, 0.2793, 0.2736, 0.03431, 0.2736, 0.04439, 0.01711, 0.04439, 0.01711, 0.03431, 0.01711, 0.1144, 0.01711, 0.1073, 0.2736, 0.1073, 0.2736, 0.1144, 0.01711, 0.1073, 0.01711, 0.09721, 0.2736, 0.09721, 0.2736, 0.1073, 0.01711, 0.09721, 0.01711, 0.08713, 0.2736, 0.08713, 0.2736, 0.09721, 0.2736, 0.04439, 0.2736, 0.05151, 0.01711, 0.05151, 0.01711, 0.04439, 0.2736, 0.01711, 0.2736, 0.02424, 0.01711, 0.02424, 0.01711, 0.01711, 0.4618, 0.3648, 0.4618, 0.3577, 0.476, 0.3577, 0.476, 0.3648, 0.4618, 0.3577, 0.4689, 0.3506, 0.476, 0.3506, 0.476, 0.3577, 0.4689, 0.3506, 0.4618, 0.3434, 0.476, 0.3434, 0.476, 0.3506, 0.4618, 0.01711, 0.476, 0.01711, 0.476, 0.2736, 0.4618, 0.2736, 0.4618, 0.295, 0.476, 0.295, 0.476, 0.3021, 0.4618, 0.3021, 0.4903, 0.295, 0.476, 0.295, 0.476, 0.2736, 0.4903, 0.2736, 0.4903, 0.3021, 0.476, 0.3021, 0.476, 0.295, 0.4903, 0.295, 0.4204, 0.3648, 0.4133, 0.3577, 0.4133, 0.3506, 0.4204, 0.3506, 0.4062, 0.3648, 0.4062, 0.3506, 0.4133, 0.3506, 0.4133, 0.3577, 0.4133, 0.2807, 0.4275, 0.2807, 0.4275, 0.3021, 0.4133, 0.3021, 0.4204, 0.3506, 0.4275, 0.3506, 0.4275, 0.3648, 0.4204, 0.3648, 0.9829, 0.2793, 0.9829, 0.2864, 0.9758, 0.2864, 0.9758, 0.2793, 0.399, 0.3648, 0.399, 0.3506, 0.4062, 0.3506, 0.4062, 0.3648, 0.9544, 0.6659, 0.9544, 0.6588, 0.9615, 0.6588, 0.9615, 0.6659, 0.2451, 0.2115, 0.2451, 0.2187, 0.01711, 0.2187, 0.01711, 0.2115, 0.2451, 0.1973, 0.2451, 0.2115, 0.01711, 0.2115, 0.01711, 0.1973, 0.2451, 0.1759, 0.2451, 0.183, 0.01711, 0.183, 0.01711, 0.1759, 0.3933, 0.5053, 0.2793, 0.5053, 0.2793, 0.4911, 0.3933, 0.4911, 0.3933, 0.5053, 0.3933, 0.5196, 0.2793, 0.5196, 0.2793, 0.5053, 0.01711, 0.3443, 0.01711, 0.3372, 0.1311, 0.3372, 0.1311, 0.3443, 0.01711, 0.3372, 0.01711, 0.3229, 0.1311, 0.3229, 0.1311, 0.3372, 0.399, 0.2807, 0.4133, 0.2807, 0.4133, 0.3021, 0.399, 0.3021, 0.01711, 0.3015, 0.1311, 0.3015, 0.1311, 0.3087, 0.01711, 0.3087, 0.01711, 0.3087, 0.1311, 0.3087, 0.1311, 0.3229, 0.01711, 0.3229, 0.1311, 0.3443, 0.1311, 0.3657, 0.01711, 0.3657, 0.01711, 0.3443, 0.1311, 0.3015, 0.01711, 0.3015, 0.01711, 0.2802, 0.1311, 0.2802, 0.2451, 0.183, 0.2451, 0.1973, 0.01711, 0.1973, 0.01711, 0.183, 0.4618, 0.2736, 0.476, 0.2736, 0.476, 0.295, 0.4618, 0.295, 0.5073, 0.4141, 0.3933, 0.4141, 0.3933, 0.3999, 0.5073, 0.3999, 0.5073, 0.4284, 0.3933, 0.4284, 0.3933, 0.4141, 0.5073, 0.4141, 0.1311, 0.4284, 0.01711, 0.4284, 0.01711, 0.4141, 0.1311, 0.4141, 0.3506, 0.2451, 0.3506, 0.1311, 0.3648, 0.1311, 0.3648, 0.2451, 0.3078, 0.2451, 0.3078, 0.1311, 0.3221, 0.1311, 0.3221, 0.2451, 0.3363, 0.2451, 0.3363, 0.1311, 0.3506, 0.1311, 0.3506, 0.2451, 0.01711, 0.4284, 0.1311, 0.4284, 0.1311, 0.4426, 0.01711, 0.4426, 0.01711, 0.3999, 0.1311, 0.3999, 0.1311, 0.4141, 0.01711, 0.4141, 0.3363, 0.1311, 0.3363, 0.2451, 0.3221, 0.2451, 0.3221, 0.1311, 0.01711, 0.4426, 0.1311, 0.4426, 0.1311, 0.4569, 0.01711, 0.4569, 0.5073, 0.4426, 0.3933, 0.4426, 0.3933, 0.4284, 0.5073, 0.4284, 0.3933, 0.4426, 0.5073, 0.4426, 0.5073, 0.4569, 0.3933, 0.4569, 0.553, 0.01711, 0.553, 0.1311, 0.5459, 0.1311, 0.5459, 0.01711, 0.5316, 0.1311, 0.5316, 0.01711, 0.5459, 0.01711, 0.5459, 0.1311, 0.5316, 0.01711, 0.5316, 0.1311, 0.5245, 0.1311, 0.5245, 0.01711, 0.5872, 0.5073, 0.5872, 0.3933, 0.6015, 0.3933, 0.6015, 0.5073, 0.06902, 0.6358, 0.06902, 0.4911, 0.07154, 0.4911, 0.07154, 0.6358, 0.06649, 0.6358, 0.06649, 0.4911, 0.06902, 0.4911, 0.06902, 0.6358, 0.06397, 0.6359, 0.06397, 0.4912, 0.06649, 0.4911, 0.06649, 0.6358, 0.06397, 0.4912, 0.06397, 0.6359, 0.06144, 0.6359, 0.06144, 0.4912, 0.6357, 0.5034, 0.6371, 0.5034, 0.6371, 0.5048, 0.6357, 0.5048, 0.1932, 0.4912, 0.1932, 0.6359, 0.1907, 0.6359, 0.1907, 0.4912, 0.1957, 0.4911, 0.1957, 0.6358, 0.1932, 0.6359, 0.1932, 0.4912, 0.1982, 0.4911, 0.1982, 0.6358, 0.1957, 0.6358, 0.1957, 0.4911, 0.1982, 0.6358, 0.1982, 0.4911, 0.2008, 0.4911, 0.2008, 0.6358, 0.1072, 0.6291, 0.1058, 0.6291, 0.1058, 0.6277, 0.1072, 0.6277, 0.02721, 0.4911, 0.02721, 0.6358, 0.02469, 0.6358, 0.02469, 0.4911, 0.01964, 0.4912, 0.01964, 0.6359, 0.01711, 0.6359, 0.01711, 0.4912, 0.02216, 0.4911, 0.02216, 0.6358, 0.01964, 0.6359, 0.01964, 0.4912, 0.02216, 0.6358, 0.02216, 0.4911, 0.02469, 0.4911, 0.02469, 0.6358, 0.5501, 0.4925, 0.5486, 0.4925, 0.5486, 0.4911, 0.5501, 0.4911, 0.1514, 0.4911, 0.1514, 0.6358, 0.1489, 0.6358, 0.1489, 0.4911, 0.5872, 0.1976, 0.5872, 0.1962, 0.5886, 0.1962, 0.5886, 0.1969, 0.5886, 0.1976, 0.2793, 0.4141, 0.2793, 0.3999, 0.3933, 0.3999, 0.3933, 0.4141, 0.2793, 0.4284, 0.2793, 0.4141, 0.3933, 0.4141, 0.3933, 0.4284, 0.1311, 0.4284, 0.1311, 0.4141, 0.2451, 0.4141, 0.2451, 0.4284, 0.3506, 0.01711, 0.3648, 0.01711, 0.3648, 0.1311, 0.3506, 0.1311, 0.3078, 0.01711, 0.3221, 0.01711, 0.3221, 0.1311, 0.3078, 0.1311, 0.3363, 0.01711, 0.3506, 0.01711, 0.3506, 0.1311, 0.3363, 0.1311, 0.2451, 0.4284, 0.2451, 0.4426, 0.1311, 0.4426, 0.1311, 0.4284, 0.2451, 0.3999, 0.2451, 0.4141, 0.1311, 0.4141, 0.1311, 0.3999, 0.3363, 0.1311, 0.3221, 0.1311, 0.3221, 0.01711, 0.3363, 0.01711, 0.2451, 0.4426, 0.2451, 0.4569, 0.1311, 0.4569, 0.1311, 0.4426, 0.2793, 0.4426, 0.2793, 0.4284, 0.3933, 0.4284, 0.3933, 0.4426, 0.3933, 0.4426, 0.3933, 0.4569, 0.2793, 0.4569, 0.2793, 0.4426, 0.553, 0.2451, 0.5459, 0.2451, 0.5459, 0.1311, 0.553, 0.1311, 0.5316, 0.1311, 0.5459, 0.1311, 0.5459, 0.2451, 0.5316, 0.2451, 0.5316, 0.2451, 0.5245, 0.2451, 0.5245, 0.1311, 0.5316, 0.1311, 0.5872, 0.2793, 0.6015, 0.2793, 0.6015, 0.3933, 0.5872, 0.3933, 0.5505, 0.2794, 0.553, 0.2794, 0.553, 0.4242, 0.5505, 0.4241, 0.5479, 0.2794, 0.5505, 0.2794, 0.5505, 0.4241, 0.5479, 0.4241, 0.5454, 0.2793, 0.5479, 0.2794, 0.5479, 0.4241, 0.5454, 0.4241, 0.5454, 0.4241, 0.5429, 0.424, 0.5429, 0.2793, 0.5454, 0.2793, 0.8113, 0.2437, 0.8127, 0.2437, 0.8127, 0.2451, 0.8113, 0.2451, 0.5948, 0.0172, 0.5973, 0.01723, 0.5973, 0.1619, 0.5948, 0.1619, 0.5923, 0.01717, 0.5948, 0.0172, 0.5948, 0.1619, 0.5923, 0.1619, 0.5897, 0.01714, 0.5923, 0.01717, 0.5923, 0.1619, 0.5897, 0.1619, 0.5897, 0.1619, 0.5872, 0.1618, 0.5872, 0.01711, 0.5897, 0.01714, 0.8469, 0.2437, 0.8483, 0.2437, 0.8483, 0.2451, 0.8469, 0.2451, 0.235, 0.4911, 0.2375, 0.4911, 0.2375, 0.6358, 0.235, 0.6358, 0.2426, 0.4912, 0.2451, 0.4912, 0.2451, 0.6359, 0.2426, 0.6359, 0.24, 0.4912, 0.2426, 0.4912, 0.2426, 0.6359, 0.24, 0.6359, 0.24, 0.6359, 0.2375, 0.6358, 0.2375, 0.4911, 0.24, 0.4912, 0.6713, 0.5034, 0.6728, 0.5034, 0.6728, 0.5048, 0.6713, 0.5048, 0.1539, 0.4911, 0.1564, 0.4912, 0.1564, 0.6359, 0.1539, 0.6358, 0.1514, 0.4911, 0.1539, 0.4911, 0.1539, 0.6358, 0.1514, 0.6358, 0.1058, 0.5934, 0.1058, 0.4911, 0.1076, 0.4911, 0.1076, 0.5934, 0.1093, 0.5935, 0.1076, 0.5934, 0.1076, 0.4911, 0.1093, 0.4911])
me_cube.materials.append(mat_material)
me_cube.use_remesh_preserve_volume = False
me_cube.use_remesh_preserve_attributes = False
me_cube.use_mirror_vertex_groups = False
me_cube.update()

# ---- objects
ob_ucx_cw_2x2_2c = bpy.data.objects.new('UCX_CW_2x2_2c', me_cube_003)
ob_cw_2x2_2c = bpy.data.objects.new('CW_2x2_2c', me_cube)

# ---- transforms, parenting, visibility, modifiers, constraints
ob_ucx_cw_2x2_2c.location = (0.0, 0.0, 0.0)
ob_ucx_cw_2x2_2c.hide_viewport = True
ob_ucx_cw_2x2_2c.lineart.crease_threshold = 0.0
ob_cw_2x2_2c.location = (0.0, 0.0, 0.0)
ob_cw_2x2_2c.lock_rotations_4d = False
ob_cw_2x2_2c.empty_display_type = 'ARROWS'
ob_cw_2x2_2c.lineart.crease_threshold = 0.0

# ---- collection membership
col_collection_1.objects.link(ob_ucx_cw_2x2_2c)
col_collection_1.objects.link(ob_cw_2x2_2c)

# ---- scene / render settings (as saved in the file)
scene.frame_start = 1; scene.frame_end = 250; scene.frame_set(1)
scene.render.engine = 'BLENDER_EEVEE_NEXT'
scene.render.resolution_percentage = 50
scene.render.dither_intensity = 0.0
scene.cycles.use_denoising = False
scene.cycles.samples = 10
scene.cycles.sampling_pattern = 'TABULATED_SOBOL'
scene.cycles.light_sampling_threshold = 0.0
scene.cycles.use_adaptive_sampling = False
scene.cycles.use_light_tree = False
scene.cycles.blur_glossy = 0.0
scene.cycles.volume_bounces = 1
scene.cycles.pixel_filter_type = 'GAUSSIAN'
scene.cycles.sample_clamp_indirect = 0.0
scene.view_settings.view_transform = 'Standard'
bpy.context.view_layer.update()

# ---- added for rendering (the .blend has no active camera and no usable light): camera, sun
cam_auto = bpy.data.cameras.new('AutoCamera')
cam_auto.lens = 50.0
cam_auto.sensor_width = 36.0
cam_auto.clip_end = 1000.0
ob_auto_camera = bpy.data.objects.new('AutoCamera', cam_auto)
scene.collection.objects.link(ob_auto_camera)
ob_auto_camera.location = (2.62346, -3.14816, 2.09877)
ob_auto_camera.rotation_euler = (1.09748, -7.21219e-08, 0.694738)
scene.camera = ob_auto_camera
light_auto_sun = bpy.data.lights.new('AutoSun', 'SUN')
light_auto_sun.energy = 3.0
light_auto_sun.angle = 0.0523599
ob_auto_sun = bpy.data.objects.new('AutoSun', light_auto_sun)
scene.collection.objects.link(ob_auto_sun)
ob_auto_sun.rotation_euler = (0.872665, 0.174533, 0.523599)
bpy.context.view_layer.update()

